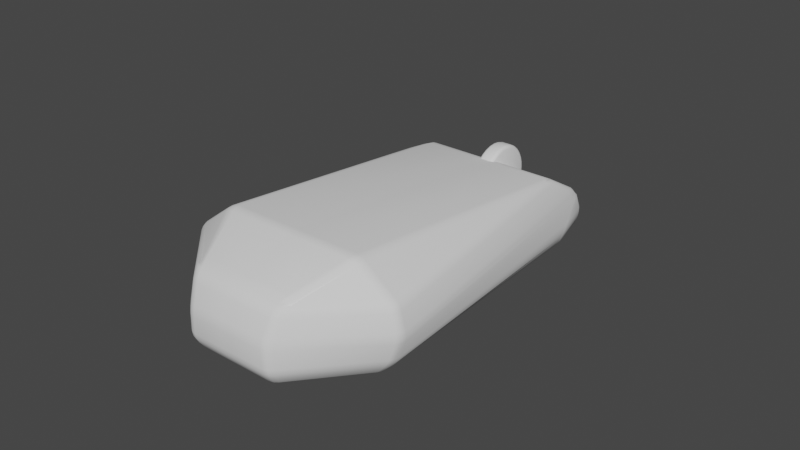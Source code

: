 # Source: Mouse.blend  (saved by Blender 2.90.8; exported with 4.5.12 LTS)
import bpy
from mathutils import Matrix  # noqa: F401  (used for matrix-valued properties, if any)

bpy.ops.wm.read_factory_settings(use_empty=True)
scene = bpy.context.scene
scene.name = 'Scene'

# ---- collections
col_collection = bpy.data.collections.new('Collection'); scene.collection.children.link(col_collection)

# ---- world
world_world = bpy.data.worlds.new('World'); scene.world = world_world
world_world.use_nodes = True; world_world.node_tree.nodes.clear()
_N = world_world.node_tree.nodes; _L = world_world.node_tree.links
n0 = _N.new('ShaderNodeOutputWorld'); n0.name = 'World Output'; n0.location = (300, 300)
n1 = _N.new('ShaderNodeBackground'); n1.name = 'Background'; n1.location = (10, 300)
n1.inputs[0].default_value = (0.05088, 0.05088, 0.05088, 1.0)
_L.new(n1.outputs[0], n0.inputs[0])
n0.is_active_output = True
world_world.color = (0.05088, 0.05088, 0.05088)
world_world.use_sun_shadow = False
world_world.sun_shadow_jitter_overblur = 0.0

# ---- meshes
me_cube_003 = bpy.data.meshes.new('Cube.003')
me_cube_003.from_pydata([(-0.02442, 0.05836, 0.001601), (-0.02237, 0.05803, -5.562e-06), (-0.02244, 0.06067, 0.001432), (-0.02365, 0.05825, 0.0004651), (-0.02336, 0.05916, 0.0006107), (-0.02247, 0.05951, 0.0004155), (-0.02365, 0.05969, 0.001386), (0.02521, 0.04547, -5.562e-06), (0.02568, 0.04215, -5.562e-06), (0.02776, 0.04265, 0.001597), (0.02731, 0.04609, 0.001569), (0.02552, 0.04372, -5.562e-06), (0.02682, 0.044, 0.0004544), (0.02697, 0.04241, 0.0004639), (0.0276, 0.04438, 0.001564), (0.02649, 0.04583, 0.0004557), (0.02432, -0.04216, 0.03043), (0.02374, -0.04527, 0.03005), (0.02061, -0.04536, 0.03102), (0.02134, -0.04216, 0.03144), (0.02415, -0.04375, 0.03039), (0.02269, -0.04378, 0.0311), (0.02223, -0.0454, 0.03071), (0.02098, -0.04378, 0.03139), (0.0229, -0.04214, 0.03114), (0.02853, -0.04215, -5.562e-06), (0.02669, -0.04547, -5.562e-06), (0.0303, -0.04522, 0.001358), (0.0313, -0.04215, 0.001225), (0.02801, -0.04357, -5.562e-06), (0.02963, -0.04376, 0.000356), (0.02861, -0.04544, 0.0003938), (0.03094, -0.04374, 0.001164), (0.03003, -0.04215, 0.0003549), (0.02442, 0.05836, 0.001601), (0.02244, 0.06067, 0.001432), (0.02237, 0.05803, -5.562e-06), (0.02365, 0.05969, 0.001386), (0.02336, 0.05916, 0.0006107), (0.02247, 0.05951, 0.0004155), (0.02365, 0.05825, 0.0004651), (-0.02521, 0.04547, -5.562e-06), (-0.02731, 0.04609, 0.001569), (-0.02776, 0.04265, 0.001597), (-0.02568, 0.04215, -5.562e-06), (-0.02649, 0.04583, 0.0004557), (-0.02682, 0.044, 0.0004544), (-0.0276, 0.04438, 0.001564), (-0.02697, 0.04241, 0.0004639), (-0.02552, 0.04372, -5.562e-06), (-0.02374, -0.04527, 0.03005), (-0.02432, -0.04216, 0.03043), (-0.02134, -0.04216, 0.03144), (-0.02061, -0.04536, 0.03102), (-0.02415, -0.04375, 0.03039), (-0.02269, -0.04378, 0.0311), (-0.0229, -0.04214, 0.03114), (-0.02098, -0.04378, 0.03139), (-0.02223, -0.0454, 0.03071), (-0.02669, -0.04547, -5.562e-06), (-0.02853, -0.04215, -5.562e-06), (-0.0313, -0.04215, 0.001225), (-0.0303, -0.04522, 0.001358), (-0.02801, -0.04357, -5.562e-06), (-0.02963, -0.04376, 0.000356), (-0.03003, -0.04215, 0.0003549), (-0.03094, -0.04374, 0.001164), (-0.02861, -0.04544, 0.0003938), (0.0283, 0.04336, 0.003457), (0.02807, 0.04515, 0.00662), (0.02709, 0.05113, 0.006708), (0.02776, 0.0468, 0.003483), (0.02839, 0.04427, 0.005045), (0.02811, 0.04633, 0.005062), (0.02768, 0.04815, 0.006686), (0.02756, 0.04899, 0.005079), (0.02809, 0.04509, 0.003452), (0.03359, -0.04215, 0.003823), (0.03241, -0.04522, 0.003691), (0.03429, -0.04511, 0.006658), (0.03526, -0.04216, 0.006622), (0.03315, -0.04374, 0.003623), (0.03425, -0.04373, 0.005112), (0.03343, -0.04524, 0.005125), (0.035, -0.04371, 0.006562), (0.03454, -0.04215, 0.005153), (-0.03241, -0.04522, 0.003691), (-0.03359, -0.04215, 0.003823), (-0.03526, -0.04216, 0.006622), (-0.03429, -0.04511, 0.006658), (-0.03315, -0.04374, 0.003623), (-0.03425, -0.04373, 0.005112), (-0.03454, -0.04215, 0.005153), (-0.035, -0.04371, 0.006562), (-0.03343, -0.04524, 0.005125), (-0.02776, 0.0468, 0.003483), (-0.02709, 0.05113, 0.006708), (-0.02807, 0.04515, 0.00662), (-0.0283, 0.04336, 0.003457), (-0.02756, 0.04899, 0.005079), (-0.02811, 0.04633, 0.005062), (-0.02768, 0.04815, 0.006686), (-0.02839, 0.04427, 0.005045), (-0.02809, 0.04509, 0.003452), (0.036, -0.04503, 0.01185), (0.03617, -0.04501, 0.01509), (0.03715, -0.04217, 0.01507), (0.037, -0.04216, 0.01189), (0.03619, -0.04512, 0.01346), (0.03705, -0.04369, 0.01346), (0.03693, -0.04368, 0.01515), (0.03727, -0.04214, 0.01347), (0.03676, -0.04369, 0.01178), (-0.036, -0.04503, 0.01185), (-0.037, -0.04216, 0.01189), (-0.03715, -0.04217, 0.01507), (-0.03617, -0.04501, 0.01509), (-0.03676, -0.04369, 0.01178), (-0.03705, -0.04369, 0.01346), (-0.03727, -0.04214, 0.01347), (-0.03693, -0.04368, 0.01515), (-0.03619, -0.04512, 0.01346), (-0.02511, 0.05754, 0.01103), (-0.02304, 0.05888, 0.01196), (-0.02297, 0.05675, 0.01431), (-0.02492, 0.05248, 0.01503), (-0.02585, 0.05286, 0.01185), (-0.02433, 0.05852, 0.01163), (-0.02456, 0.05669, 0.01312), (-0.023, 0.05797, 0.01327), (-0.02417, 0.05477, 0.01495), (-0.02541, 0.05267, 0.01345), (-0.02555, 0.05521, 0.01146), (0.02511, 0.05754, 0.01103), (0.02585, 0.05286, 0.01185), (0.02492, 0.05248, 0.01503), (0.02297, 0.05675, 0.01431), (0.02304, 0.05888, 0.01196), (0.02555, 0.05521, 0.01146), (0.02456, 0.05669, 0.01312), (0.02541, 0.05267, 0.01345), (0.02417, 0.05477, 0.01495), (0.023, 0.05797, 0.01327), (0.02433, 0.05852, 0.01163), (0.03408, -0.04216, 0.023), (0.03581, -0.04217, 0.02038), (0.03487, -0.04502, 0.02036), (0.03265, -0.04524, 0.0232), (0.03513, -0.04214, 0.02182), (0.03485, -0.04373, 0.02187), (0.03561, -0.04368, 0.02044), (0.03389, -0.04525, 0.02187), (0.03349, -0.04375, 0.02326), (-0.03265, -0.04524, 0.0232), (-0.03487, -0.04502, 0.02036), (-0.03581, -0.04217, 0.02038), (-0.03408, -0.04216, 0.023), (-0.03389, -0.04525, 0.02187), (-0.03485, -0.04373, 0.02187), (-0.03561, -0.04368, 0.02044), (-0.03513, -0.04214, 0.02182), (-0.03349, -0.04375, 0.02326), (-0.02194, 0.04216, 0.02217), (-0.0248, 0.02544, 0.023), (-0.02423, 0.04341, 0.02043), (-0.02206, 0.04524, 0.02114), (-0.02344, 0.03382, 0.02279), (-0.02342, 0.04059, 0.02188), (-0.02467, 0.03444, 0.02183), (-0.02336, 0.04447, 0.02107), (-0.022, 0.04375, 0.0218), (0.02423, 0.04341, 0.02043), (0.0248, 0.02544, 0.023), (0.02194, 0.04216, 0.02217), (0.02206, 0.04524, 0.02114), (0.02467, 0.03444, 0.02183), (0.02342, 0.04059, 0.02188), (0.02344, 0.03382, 0.02279), (0.022, 0.04375, 0.0218), (0.02336, 0.04447, 0.02107), (0.01589, -0.06442, 0.02036), (0.013, -0.06565, 0.02044), (0.01358, -0.06375, 0.023), (0.01714, -0.06151, 0.0234), (0.01455, -0.06527, 0.02047), (0.01493, -0.0643, 0.02191), (0.01329, -0.06486, 0.02183), (0.01543, -0.06278, 0.02336), (0.0166, -0.06305, 0.02193), (0.01482, -0.06004, 0.02526), (0.01657, -0.06098, 0.0232), (0.01385, -0.06291, 0.02364), (0.01591, -0.0607, 0.0245), (0.01538, -0.06147, 0.0243), (0.01541, -0.06217, 0.02364), (0.01433, -0.06152, 0.02453), (-0.01385, -0.06291, 0.02364), (-0.01657, -0.06098, 0.0232), (-0.01482, -0.06004, 0.02526), (-0.01541, -0.06217, 0.02364), (-0.01538, -0.06147, 0.0243), (-0.01591, -0.0607, 0.0245), (-0.01433, -0.06152, 0.02453), (0.01149, -0.06562, 0.001347), (0.01431, -0.0643, 0.001356), (0.012, -0.063, -5.562e-06), (0.01298, -0.06513, 0.001206), (0.01268, -0.06448, 0.0005377), (0.01327, -0.06375, 0.0003932), (0.01175, -0.06445, 0.0003907), (-0.012, -0.063, -5.562e-06), (-0.01431, -0.0643, 0.001356), (-0.01149, -0.06562, 0.001347), (-0.01327, -0.06375, 0.0003932), (-0.01268, -0.06448, 0.0005377), (-0.01298, -0.06513, 0.001206), (-0.01175, -0.06445, 0.0003907), (-0.01714, -0.06151, 0.0234), (-0.01358, -0.06375, 0.023), (-0.013, -0.06565, 0.02044), (-0.01589, -0.06442, 0.02036), (-0.01543, -0.06278, 0.02336), (-0.01493, -0.0643, 0.02191), (-0.01329, -0.06486, 0.02183), (-0.01455, -0.06527, 0.02047), (-0.0166, -0.06305, 0.02193), (0.01531, -0.06698, 0.006712), (0.01504, -0.06596, 0.003693), (0.01223, -0.06729, 0.003702), (0.01258, -0.06825, 0.006714), (0.01534, -0.06661, 0.005141), (0.01402, -0.06758, 0.005125), (0.01372, -0.0668, 0.003551), (0.01241, -0.06797, 0.005145), (0.01407, -0.06788, 0.006722), (-0.01504, -0.06596, 0.003693), (-0.01531, -0.06698, 0.006712), (-0.01258, -0.06825, 0.006714), (-0.01223, -0.06729, 0.003702), (-0.01534, -0.06661, 0.005141), (-0.01402, -0.06758, 0.005125), (-0.01407, -0.06788, 0.006722), (-0.01241, -0.06797, 0.005145), (-0.01372, -0.0668, 0.003551), (0.01222, -0.06825, 0.0118), (0.0123, -0.06767, 0.01501), (0.01521, -0.06639, 0.01509), (0.01505, -0.06707, 0.0118), (0.01226, -0.06808, 0.01343), (0.01375, -0.06771, 0.01345), (0.01386, -0.06726, 0.01513), (0.01516, -0.06676, 0.01345), (0.01374, -0.06791, 0.01181), (-0.01505, -0.06707, 0.0118), (-0.01521, -0.06639, 0.01509), (-0.0123, -0.06767, 0.01501), (-0.01222, -0.06825, 0.0118), (-0.01516, -0.06676, 0.01345), (-0.01375, -0.06771, 0.01345), (-0.01386, -0.06726, 0.01513), (-0.01226, -0.06808, 0.01343), (-0.01374, -0.06791, 0.01181), (-0.001636, 0.06711, 0.006102), (-0.0016, 0.0683, 0.003402), (0.0016, 0.0683, 0.003402), (0.001636, 0.06711, 0.006102), (-0.001697, 0.06799, 0.004877), (1.707e-10, 0.06818, 0.004888), (-1.285e-10, 0.06848, 0.003385), (0.001697, 0.06799, 0.004877), (0.0, 0.06718, 0.006193), (0.02498, 0.05958, 0.006708), (0.02292, 0.06186, 0.006571), (0.02269, 0.06176, 0.00362), (0.02472, 0.05942, 0.003452), (0.02419, 0.06095, 0.006739), (0.02412, 0.06121, 0.005069), (0.02289, 0.06211, 0.005079), (0.02392, 0.06079, 0.003393), (0.02496, 0.05953, 0.00507), (-0.02498, 0.05958, 0.006708), (-0.02472, 0.05942, 0.003452), (-0.02269, 0.06176, 0.00362), (-0.02292, 0.06186, 0.006571), (-0.02496, 0.05953, 0.00507), (-0.02412, 0.06121, 0.005069), (-0.02392, 0.06079, 0.003393), (-0.02289, 0.06211, 0.005079), (-0.02419, 0.06095, 0.006739), (-0.00155, 0.06798, 0.001648), (0.0, 0.06664, -5.562e-06), (0.00155, 0.06798, 0.001648), (-0.0008876, 0.06761, 0.0004787), (2.722e-10, 0.06792, 0.0006884), (0.0008876, 0.06761, 0.0004787), (3.492e-10, 0.06823, 0.001625), (-0.00166, 0.05675, 0.01431), (-0.00166, 0.05948, 0.01243), (0.00166, 0.05948, 0.01243), (0.00166, 0.05675, 0.01431), (-0.00166, 0.05814, 0.01341), (-4.868e-11, 0.05814, 0.01341), (-5.821e-11, 0.05948, 0.01243), (0.00166, 0.05814, 0.01341), (0.0, 0.05675, 0.01431), (-0.0121, 0.065, 0.003481), (-0.01195, 0.06446, 0.006307), (-0.01212, 0.06505, 0.00496), (0.0121, 0.065, 0.003481), (0.01195, 0.06446, 0.006307), (0.01212, 0.06505, 0.00496), (0.01237, 0.05927, 0.01221), (0.01237, 0.05675, 0.01431), (0.01237, 0.05808, 0.01334), (-0.02296, 0.06028, 0.009368), (-0.02504, 0.0587, 0.008563), (-0.02426, 0.05977, 0.009086), (0.02504, 0.0587, 0.008563), (0.02296, 0.06028, 0.009368), (0.02426, 0.05977, 0.009086), (-0.01237, 0.05927, 0.01221), (-0.01237, 0.05675, 0.01431), (-0.01237, 0.05808, 0.01334), (0.00166, -0.04536, 0.03102), (-0.00166, -0.04536, 0.03102), (-0.00166, -0.04216, 0.03144), (0.00166, -0.04216, 0.03144), (0.0, -0.04536, 0.03102), (2.86e-11, -0.04378, 0.03139), (-0.00166, -0.04378, 0.03139), (5.821e-11, -0.04216, 0.03144), (0.00166, -0.04378, 0.03139), (-0.00166, -0.04215, -5.562e-06), (-0.00166, -0.04547, -5.562e-06), (0.00166, -0.04547, -5.562e-06), (0.00166, -0.04215, -5.562e-06), (-0.00166, -0.04381, -5.562e-06), (0.0, -0.04381, -5.562e-06), (-5.821e-11, -0.04547, -5.562e-06), (0.00166, -0.04381, -5.562e-06), (5.821e-11, -0.04215, -5.562e-06), (0.00166, 0.04215, -5.562e-06), (0.0, 0.04547, -5.562e-06), (-0.00166, 0.04215, -5.562e-06), (0.001156, 0.04452, -5.562e-06), (-1.117e-12, 0.04547, -5.562e-06), (-0.001156, 0.04452, -5.562e-06), (-5.821e-11, 0.04215, -5.562e-06), (0.00166, 0.04524, 0.02114), (0.00166, 0.04216, 0.02217), (-0.00166, 0.04216, 0.02217), (-0.00166, 0.04524, 0.02114), (0.00166, 0.04375, 0.0218), (-8.28e-11, 0.04375, 0.0218), (-5.821e-11, 0.04216, 0.02217), (-0.00166, 0.04375, 0.0218), (1.164e-10, 0.04524, 0.02114), (0.0, -0.06291, 0.02364), (-0.00166, -0.06004, 0.02526), (0.00166, -0.06004, 0.02526), (-0.0008298, -0.06152, 0.02453), (2.18e-11, -0.06116, 0.02473), (0.0, -0.06004, 0.02526), (0.0008298, -0.06152, 0.02453), (-0.00166, -0.06562, 0.001347), (0.00166, -0.06562, 0.001347), (0.00166, -0.063, -5.562e-06), (-0.00166, -0.063, -5.562e-06), (5.821e-11, -0.06562, 0.001347), (-6.609e-12, -0.06445, 0.0003907), (0.00166, -0.06445, 0.0003907), (5.821e-11, -0.063, -5.562e-06), (-0.00166, -0.06445, 0.0003907), (-0.00166, -0.06729, 0.003702), (-0.00166, -0.06825, 0.006714), (0.00166, -0.06825, 0.006714), (0.00166, -0.06729, 0.003702), (-0.00166, -0.06797, 0.005145), (-4.705e-11, -0.06797, 0.005145), (0.0, -0.06825, 0.006714), (0.00166, -0.06797, 0.005145), (-5.821e-11, -0.06729, 0.003702), (-0.00166, -0.06825, 0.0118), (-0.00166, -0.06767, 0.01501), (0.00166, -0.06767, 0.01501), (0.00166, -0.06825, 0.0118), (-0.00166, -0.06808, 0.01343), (-1.771e-11, -0.06808, 0.01343), (0.0, -0.06767, 0.01501), (0.00166, -0.06808, 0.01343), (-5.821e-11, -0.06825, 0.0118), (-0.00166, -0.06565, 0.02044), (0.0, -0.06375, 0.023), (0.00166, -0.06565, 0.02044), (-0.0008298, -0.06486, 0.02183), (4.104e-11, -0.06509, 0.0215), (0.0008298, -0.06486, 0.02183), (-1.164e-10, -0.06565, 0.02044)], [], [(335, 341, 8, 25), (122, 315, 280, 96), (153, 217, 197, 50), (16, 144, 172), (104, 247, 226, 79), (89, 236, 253, 113), (134, 107, 80, 69), (133, 70, 271, 317), (146, 180, 246, 105), (114, 126, 97, 88), (116, 254, 220, 154), (52, 325, 350, 162), (326, 19, 173, 349), (17, 190, 183, 147), (391, 219, 255, 383), (244, 385, 375, 229), (228, 376, 365, 203), (78, 227, 204, 27), (155, 164, 125, 115), (62, 211, 235, 86), (124, 165, 351, 296, 321), (53, 198, 358, 324), (26, 205, 366, 334), (191, 357, 392, 182), (171, 145, 106, 135), (263, 289, 2, 282, 305), (323, 359, 189, 18), (272, 309, 265, 298, 311, 137, 318), (60, 44, 343, 332), (68, 77, 28, 9), (41, 1, 290, 36, 7, 342), (10, 34, 274, 71), (333, 367, 210, 59), (273, 35, 291, 264, 308), (51, 163, 156), (181, 393, 384, 245), (357, 196, 218, 392), (382, 256, 237, 374), (373, 238, 212, 364), (87, 98, 43, 61), (136, 312, 299, 348, 174), (262, 306, 283, 314, 123, 320, 297), (0, 6, 4, 3), (1, 3, 4, 5), (2, 5, 4, 6), (7, 15, 12, 11), (8, 11, 12, 13), (9, 13, 12, 14), (10, 14, 12, 15), (16, 24, 21, 20), (17, 20, 21, 22), (18, 22, 21, 23), (19, 23, 21, 24), (25, 33, 30, 29), (26, 29, 30, 31), (27, 31, 30, 32), (28, 32, 30, 33), (34, 40, 38, 37), (35, 37, 38, 39), (36, 39, 38, 40), (41, 49, 46, 45), (42, 45, 46, 47), (43, 47, 46, 48), (44, 48, 46, 49), (50, 58, 55, 54), (51, 54, 55, 56), (52, 56, 55, 57), (53, 57, 55, 58), (59, 67, 64, 63), (60, 63, 64, 65), (61, 65, 64, 66), (62, 66, 64, 67), (68, 76, 73, 72), (69, 72, 73, 74), (70, 74, 73, 75), (71, 75, 73, 76), (77, 85, 82, 81), (78, 81, 82, 83), (79, 83, 82, 84), (80, 84, 82, 85), (86, 94, 91, 90), (87, 90, 91, 92), (88, 92, 91, 93), (89, 93, 91, 94), (95, 103, 100, 99), (96, 99, 100, 101), (97, 101, 100, 102), (98, 102, 100, 103), (104, 112, 109, 108), (105, 108, 109, 110), (106, 110, 109, 111), (107, 111, 109, 112), (113, 121, 118, 117), (114, 117, 118, 119), (115, 119, 118, 120), (116, 120, 118, 121), (122, 132, 128, 127), (123, 127, 128, 129), (124, 129, 128, 130), (125, 130, 128, 131), (126, 131, 128, 132), (133, 143, 139, 138), (134, 138, 139, 140), (135, 140, 139, 141), (136, 141, 139, 142), (137, 142, 139, 143), (144, 152, 149, 148), (145, 148, 149, 150), (146, 150, 149, 151), (147, 151, 149, 152), (153, 161, 158, 157), (154, 157, 158, 159), (155, 159, 158, 160), (156, 160, 158, 161), (162, 170, 167, 166), (163, 166, 167, 168), (164, 168, 167, 169), (165, 169, 167, 170), (171, 179, 176, 175), (172, 175, 176, 177), (173, 177, 176, 178), (174, 178, 176, 179), (180, 188, 185, 184), (181, 184, 185, 186), (182, 186, 185, 187), (183, 187, 185, 188), (189, 195, 193, 192), (190, 192, 193, 194), (191, 194, 193, 195), (196, 202, 200, 199), (197, 199, 200, 201), (198, 201, 200, 202), (203, 209, 207, 206), (204, 206, 207, 208), (205, 208, 207, 209), (210, 216, 214, 213), (211, 213, 214, 215), (212, 215, 214, 216), (217, 225, 222, 221), (218, 221, 222, 223), (219, 223, 222, 224), (220, 224, 222, 225), (226, 234, 231, 230), (227, 230, 231, 232), (228, 232, 231, 233), (229, 233, 231, 234), (235, 243, 240, 239), (236, 239, 240, 241), (237, 241, 240, 242), (238, 242, 240, 243), (244, 252, 249, 248), (245, 248, 249, 250), (246, 250, 249, 251), (247, 251, 249, 252), (253, 261, 258, 257), (254, 257, 258, 259), (255, 259, 258, 260), (256, 260, 258, 261), (262, 270, 267, 266), (263, 266, 267, 268), (264, 268, 267, 269), (265, 269, 267, 270), (271, 279, 276, 275), (272, 275, 276, 277), (273, 277, 276, 278), (274, 278, 276, 279), (280, 288, 285, 284), (281, 284, 285, 286), (282, 286, 285, 287), (283, 287, 285, 288), (289, 295, 293, 292), (290, 292, 293, 294), (291, 294, 293, 295), (296, 304, 301, 300), (297, 300, 301, 302), (298, 302, 301, 303), (299, 303, 301, 304), (323, 331, 328, 327), (324, 327, 328, 329), (325, 329, 328, 330), (326, 330, 328, 331), (332, 340, 337, 336), (333, 336, 337, 338), (334, 338, 337, 339), (335, 339, 337, 340), (341, 347, 345, 344), (342, 344, 345, 346), (343, 346, 345, 347), (348, 356, 353, 352), (349, 352, 353, 354), (350, 354, 353, 355), (351, 355, 353, 356), (357, 363, 361, 360), (358, 360, 361, 362), (359, 362, 361, 363), (364, 372, 369, 368), (365, 368, 369, 370), (366, 370, 369, 371), (367, 371, 369, 372), (373, 381, 378, 377), (374, 377, 378, 379), (375, 379, 378, 380), (376, 380, 378, 381), (382, 390, 387, 386), (383, 386, 387, 388), (384, 388, 387, 389), (385, 389, 387, 390), (391, 397, 395, 394), (392, 394, 395, 396), (393, 396, 395, 397), (10, 15, 40, 34), (15, 7, 36, 40), (71, 76, 14, 10), (76, 68, 9, 14), (8, 13, 33, 25), (13, 9, 28, 33), (147, 152, 20, 17), (152, 144, 16, 20), (326, 331, 23, 19), (331, 323, 18, 23), (332, 336, 63, 60), (336, 333, 59, 63), (156, 161, 54, 51), (161, 153, 50, 54), (0, 3, 45, 42), (3, 1, 41, 45), (60, 65, 48, 44), (65, 61, 43, 48), (162, 166, 56, 52), (166, 163, 51, 56), (341, 344, 11, 8), (344, 342, 7, 11), (133, 138, 74, 70), (138, 134, 69, 74), (27, 32, 81, 78), (32, 28, 77, 81), (61, 66, 90, 87), (66, 62, 86, 90), (42, 47, 103, 95), (47, 43, 98, 103), (274, 279, 75, 71), (279, 271, 70, 75), (87, 92, 102, 98), (92, 88, 97, 102), (78, 83, 230, 227), (83, 79, 226, 230), (68, 72, 85, 77), (72, 69, 80, 85), (79, 84, 112, 104), (84, 80, 107, 112), (88, 93, 117, 114), (93, 89, 113, 117), (96, 101, 132, 122), (101, 97, 126, 132), (174, 179, 141, 136), (179, 171, 135, 141), (134, 140, 111, 107), (140, 135, 106, 111), (189, 192, 22, 18), (192, 190, 17, 22), (114, 119, 131, 126), (119, 115, 125, 131), (105, 110, 150, 146), (110, 106, 145, 150), (115, 120, 159, 155), (120, 116, 154, 159), (124, 130, 169, 165), (130, 125, 164, 169), (19, 24, 177, 173), (24, 16, 172, 177), (348, 352, 178, 174), (352, 349, 173, 178), (155, 160, 168, 164), (160, 156, 163, 168), (146, 151, 188, 180), (151, 147, 183, 188), (171, 175, 148, 145), (175, 172, 144, 148), (182, 187, 194, 191), (187, 183, 190, 194), (359, 363, 195, 189), (363, 357, 191, 195), (367, 372, 216, 210), (372, 364, 212, 216), (217, 221, 199, 197), (221, 218, 196, 199), (203, 206, 232, 228), (206, 204, 227, 232), (211, 215, 243, 235), (215, 212, 238, 243), (373, 377, 242, 238), (377, 374, 237, 242), (229, 234, 252, 244), (234, 226, 247, 252), (236, 241, 261, 253), (241, 237, 256, 261), (382, 386, 260, 256), (386, 383, 255, 260), (245, 250, 184, 181), (250, 246, 180, 184), (254, 259, 224, 220), (259, 255, 219, 224), (391, 394, 223, 219), (394, 392, 218, 223), (246, 251, 108, 105), (251, 247, 104, 108), (89, 94, 239, 236), (94, 86, 235, 239), (210, 213, 67, 59), (213, 211, 62, 67), (116, 121, 257, 254), (121, 113, 253, 257), (197, 201, 58, 50), (201, 198, 53, 58), (204, 208, 31, 27), (208, 205, 26, 31), (153, 157, 225, 217), (157, 154, 220, 225), (305, 307, 266, 263), (307, 306, 262, 266), (308, 310, 277, 273), (310, 309, 272, 277), (311, 313, 142, 137), (313, 312, 136, 142), (95, 99, 284, 281), (99, 96, 280, 284), (314, 316, 127, 123), (316, 315, 122, 127), (317, 319, 143, 133), (319, 318, 137, 143), (1, 5, 292, 290), (5, 2, 289, 292), (290, 294, 39, 36), (294, 291, 35, 39), (34, 37, 278, 274), (37, 35, 273, 278), (263, 268, 295, 289), (268, 264, 291, 295), (2, 6, 286, 282), (6, 0, 281, 286), (320, 322, 300, 297), (322, 321, 296, 300), (282, 287, 307, 305), (287, 283, 306, 307), (264, 269, 310, 308), (269, 265, 309, 310), (298, 303, 313, 311), (303, 299, 312, 313), (283, 288, 316, 314), (288, 280, 315, 316), (271, 275, 319, 317), (275, 272, 318, 319), (123, 129, 322, 320), (129, 124, 321, 322), (52, 57, 329, 325), (57, 53, 324, 329), (25, 29, 339, 335), (29, 26, 334, 339), (44, 49, 346, 343), (49, 41, 342, 346), (165, 170, 355, 351), (170, 162, 350, 355), (198, 202, 360, 358), (202, 196, 357, 360), (205, 209, 370, 366), (209, 203, 365, 370), (228, 233, 380, 376), (233, 229, 375, 380), (244, 248, 389, 385), (248, 245, 384, 389), (181, 186, 396, 393), (186, 182, 392, 396), (349, 354, 330, 326), (354, 350, 325, 330), (333, 338, 371, 367), (338, 334, 366, 371), (323, 327, 362, 359), (327, 324, 358, 362), (383, 388, 397, 391), (388, 384, 393, 397), (374, 379, 390, 382), (379, 375, 385, 390), (364, 368, 381, 373), (368, 365, 376, 381), (335, 340, 347, 341), (340, 332, 343, 347), (265, 270, 302, 298), (270, 262, 297, 302), (351, 356, 304, 296), (356, 348, 299, 304), (0, 42, 95, 281)])
me_cube_003.polygons.foreach_set('use_smooth', [True] * 391)
_uv = me_cube_003.uv_layers.new(name='UVMap')
_uv.uv.foreach_set('vector', [0.7569, 0.5047, 0.7575, 0.7453, 0.8675, 0.7453, 0.8681, 0.5047, 0.4555, 0.7613, 0.4739, 0.7797, 0.4877, 0.7934, 0.4877, 0.7613, 0.402, 0.5, 0.3923, 0.5, 0.3888, 0.5, 0.379, 0.5, 0.3789, 0.2453, 0.403, 0.2453, 0.403, 0.05242, 0.4495, 0.25, 0.4498, 0.25, 0.4877, 0.25, 0.488, 0.25, 0.488, 0.5, 0.4877, 0.5, 0.4498, 0.5, 0.4495, 0.5, 0.4494, 0.007255, 0.4492, 0.2458, 0.4883, 0.2456, 0.4884, 0.007278, 0.4555, 0.9443, 0.4877, 0.9764, 0.4877, 0.9443, 0.4739, 0.9443, 0.4122, 0.25, 0.4122, 0.25, 0.4315, 0.25, 0.4315, 0.25, 0.4492, 0.5042, 0.4494, 0.7427, 0.4884, 0.7427, 0.4883, 0.5044, 0.4315, 0.5, 0.4315, 0.5, 0.4122, 0.5, 0.4122, 0.5, 0.3672, 0.5054, 0.2613, 0.5064, 0.404, 0.8598, 0.405, 0.7535, 0.2446, 0.5077, 0.1386, 0.5088, 0.4016, 0.9824, 0.4027, 0.8761, 0.379, 0.25, 0.3888, 0.25, 0.3923, 0.25, 0.402, 0.25, 0.4119, 0.3893, 0.4119, 0.4857, 0.4318, 0.4852, 0.4318, 0.3897, 0.4498, 0.2649, 0.4498, 0.3601, 0.4877, 0.3604, 0.4877, 0.2646, 0.5334, 0.2654, 0.5334, 0.36, 0.5916, 0.3594, 0.5916, 0.2659, 0.5337, 0.25, 0.5336, 0.25, 0.5914, 0.25, 0.5913, 0.25, 0.4121, 0.5045, 0.412, 0.7422, 0.4318, 0.7425, 0.4316, 0.5042, 0.5913, 0.5, 0.5914, 0.5, 0.5336, 0.5, 0.5337, 0.5, 0.4344, 0.7568, 0.4094, 0.7582, 0.4094, 0.8637, 0.4344, 0.84, 0.4344, 0.7982, 0.3649, 0.5, 0.3626, 0.5, 0.2621, 0.5, 0.2598, 0.5, 0.8656, 0.5, 0.8596, 0.5, 0.764, 0.5, 0.7583, 0.5, 0.3868, 0.2637, 0.3868, 0.375, 0.3944, 0.375, 0.3944, 0.2639, 0.412, 0.007773, 0.4121, 0.2455, 0.4316, 0.2458, 0.4318, 0.007541, 0.5776, 0.8321, 0.6644, 0.7887, 0.5944, 0.7694, 0.539, 0.7971, 0.5586, 0.8145, 0.2402, 0.5, 0.2379, 0.5, 0.1374, 0.5, 0.1351, 0.5, 0.4894, 0.9327, 0.4907, 0.9029, 0.4919, 0.8756, 0.4455, 0.8534, 0.4469, 0.8929, 0.4481, 0.9318, 0.4678, 0.9322, 0.6319, 0.5047, 0.6325, 0.7453, 0.7425, 0.7453, 0.7431, 0.5047, 0.5393, 0.004927, 0.5306, 0.2453, 0.5944, 0.2453, 0.5858, 0.004943, 0.6331, 0.75, 0.6339, 0.75, 0.75, 0.75, 0.8661, 0.75, 0.8669, 0.75, 0.75, 0.75, 0.6059, 0.08565, 0.7435, 0.7131, 0.6124, 0.7786, 0.5521, 0.08903, 0.7417, 0.5, 0.736, 0.5, 0.6404, 0.5, 0.6344, 0.5, 0.6045, 0.8812, 0.762, 0.8024, 0.6743, 0.7919, 0.5837, 0.8372, 0.597, 0.8577, 0.3789, 0.5047, 0.403, 0.6976, 0.403, 0.5047, 0.4119, 0.2643, 0.4119, 0.3607, 0.4318, 0.3603, 0.4318, 0.2648, 0.3868, 0.375, 0.3868, 0.4863, 0.3944, 0.4861, 0.3944, 0.375, 0.4498, 0.3899, 0.4498, 0.4851, 0.4877, 0.4854, 0.4877, 0.3896, 0.5334, 0.39, 0.5334, 0.4846, 0.5916, 0.4841, 0.5916, 0.3906, 0.5306, 0.5047, 0.5393, 0.7451, 0.5858, 0.7451, 0.5944, 0.5047, 0.4344, 0.9369, 0.4344, 0.8955, 0.4344, 0.8537, 0.4094, 0.8801, 0.4094, 0.9856, 0.4919, 0.8663, 0.4907, 0.8378, 0.4894, 0.8067, 0.4678, 0.7857, 0.4481, 0.7663, 0.4469, 0.804, 0.4455, 0.8421, 0.5855, 0.7659, 0.5952, 0.7649, 0.6225, 0.7515, 0.625, 0.75, 0.6339, 0.75, 0.625, 0.75, 0.6225, 0.7515, 0.6315, 0.75, 0.5944, 0.7694, 0.6315, 0.75, 0.6225, 0.7515, 0.5952, 0.7649, 0.8669, 0.75, 0.875, 0.75, 0.8729, 0.75, 0.8669, 0.75, 0.8675, 0.7453, 0.8669, 0.75, 0.875, 0.75, 0.875, 0.746, 0.5858, 0.004943, 0.625, 0.003961, 0.6166, 0.0, 0.5869, 0.0, 0.6059, 0.08565, 0.5869, 0.0, 0.6295, 0.01364, 0.6589, 0.1016, 0.3789, 0.2453, 0.3756, 0.2451, 0.3751, 0.25, 0.3783, 0.25, 0.379, 0.25, 0.3783, 0.25, 0.375, 0.25, 0.375, 0.25, 0.1351, 0.5, 0.125, 0.5, 0.1266, 0.5, 0.1359, 0.5, 0.1386, 0.5088, 0.1359, 0.5, 0.1253, 0.5005, 0.1305, 0.5097, 0.8681, 0.5047, 0.875, 0.5048, 0.8724, 0.5, 0.8657, 0.5, 0.8656, 0.5, 0.8657, 0.5, 0.875, 0.5, 0.875, 0.5, 0.5913, 0.25, 0.625, 0.25, 0.625, 0.25, 0.6006, 0.25, 0.5944, 0.2453, 0.6006, 0.25, 0.625, 0.2498, 0.625, 0.2452, 0.7435, 0.7131, 0.8599, 0.7048, 0.8652, 0.7546, 0.7856, 0.7947, 0.762, 0.8024, 0.7856, 0.7947, 0.8652, 0.7546, 0.8685, 0.75, 0.8661, 0.75, 0.8685, 0.75, 0.8652, 0.7546, 0.875, 0.75, 0.6331, 0.75, 0.6331, 0.75, 0.6234, 0.75, 0.625, 0.75, 0.586, 0.7517, 0.625, 0.75, 0.6234, 0.75, 0.5869, 0.75, 0.5858, 0.7451, 0.5869, 0.75, 0.6234, 0.75, 0.625, 0.746, 0.6325, 0.7453, 0.625, 0.746, 0.6234, 0.75, 0.6331, 0.75, 0.379, 0.5, 0.375, 0.5, 0.3746, 0.5001, 0.3783, 0.5, 0.3789, 0.5047, 0.3783, 0.5, 0.3746, 0.5001, 0.3756, 0.5049, 0.3672, 0.5054, 0.3756, 0.5049, 0.3746, 0.5001, 0.3641, 0.5, 0.3649, 0.5, 0.3641, 0.5, 0.3746, 0.5001, 0.375, 0.5, 0.6344, 0.5, 0.625, 0.5, 0.6256, 0.5001, 0.6343, 0.5, 0.6319, 0.5047, 0.6343, 0.5, 0.6256, 0.5001, 0.625, 0.5048, 0.5944, 0.5047, 0.625, 0.5048, 0.6256, 0.5001, 0.6006, 0.5, 0.5913, 0.5, 0.6006, 0.5, 0.6256, 0.5001, 0.625, 0.5, 0.5393, 0.004927, 0.5402, 0.0, 0.5, 0.0, 0.5, 0.003967, 0.4884, 0.007278, 0.5, 0.003967, 0.4975, 0.0, 0.4876, 0.0, 0.4877, 0.9764, 0.4876, 0.9876, 0.5, 0.9973, 0.5, 0.9873, 0.5521, 0.08903, 0.5, 0.1903, 0.5, 0.0, 0.5402, 0.0, 0.5306, 0.2453, 0.5, 0.2453, 0.5016, 0.2499, 0.54, 0.25, 0.5337, 0.25, 0.54, 0.25, 0.5016, 0.2499, 0.5, 0.25, 0.488, 0.25, 0.5, 0.25, 0.5016, 0.2499, 0.4896, 0.25, 0.4883, 0.2456, 0.4896, 0.25, 0.5016, 0.2499, 0.5, 0.2453, 0.5337, 0.5, 0.5, 0.5, 0.5016, 0.5001, 0.54, 0.5, 0.5306, 0.5047, 0.54, 0.5, 0.5016, 0.5001, 0.5, 0.5047, 0.4883, 0.5044, 0.5, 0.5047, 0.5016, 0.5001, 0.4896, 0.5, 0.488, 0.5, 0.4896, 0.5, 0.5016, 0.5001, 0.5, 0.5, 0.5389, 0.7533, 0.5402, 0.75, 0.4994, 0.7507, 0.5, 0.7627, 0.4877, 0.7613, 0.5, 0.7627, 0.4994, 0.7507, 0.4876, 0.75, 0.4884, 0.7427, 0.4876, 0.75, 0.4994, 0.7507, 0.5, 0.746, 0.5393, 0.7451, 0.5, 0.746, 0.4994, 0.7507, 0.5402, 0.75, 0.4495, 0.25, 0.4509, 0.25, 0.4377, 0.2499, 0.4375, 0.25, 0.4315, 0.25, 0.4375, 0.25, 0.4377, 0.2499, 0.431, 0.25, 0.4316, 0.2458, 0.431, 0.25, 0.4377, 0.2499, 0.4375, 0.2458, 0.4492, 0.2458, 0.4375, 0.2458, 0.4377, 0.2499, 0.4509, 0.25, 0.4495, 0.5, 0.4375, 0.5, 0.4377, 0.5001, 0.4509, 0.5, 0.4492, 0.5042, 0.4509, 0.5, 0.4377, 0.5001, 0.4375, 0.5042, 0.4316, 0.5042, 0.4375, 0.5042, 0.4377, 0.5001, 0.431, 0.5, 0.4315, 0.5, 0.431, 0.5, 0.4377, 0.5001, 0.4375, 0.5, 0.4555, 0.7613, 0.4523, 0.75, 0.4382, 0.7494, 0.4497, 0.7622, 0.4481, 0.7663, 0.4497, 0.7622, 0.4382, 0.7494, 0.4375, 0.7566, 0.4344, 0.7568, 0.4375, 0.7566, 0.4382, 0.7494, 0.4306, 0.75, 0.4318, 0.7425, 0.4306, 0.75, 0.4382, 0.7494, 0.4375, 0.7365, 0.4494, 0.7427, 0.4375, 0.7365, 0.4382, 0.7494, 0.4523, 0.75, 0.4555, 0.9443, 0.4497, 0.9375, 0.4429, 0.9429, 0.4523, 0.9523, 0.4494, 0.007255, 0.4523, 0.0, 0.4375, 0.003535, 0.4375, 0.01348, 0.4318, 0.007541, 0.4375, 0.01348, 0.4354, 0.0, 0.4306, 0.0, 0.4344, 0.9369, 0.4306, 0.9514, 0.4375, 0.9368, 0.4375, 0.9309, 0.4481, 0.9318, 0.4375, 0.9309, 0.4375, 0.9375, 0.4497, 0.9375, 0.403, 0.2453, 0.4014, 0.25, 0.406, 0.2499, 0.4062, 0.2451, 0.4121, 0.2455, 0.4062, 0.2451, 0.406, 0.2499, 0.4116, 0.25, 0.4122, 0.25, 0.4116, 0.25, 0.406, 0.2499, 0.4062, 0.25, 0.402, 0.25, 0.4062, 0.25, 0.406, 0.2499, 0.4014, 0.25, 0.402, 0.5, 0.4014, 0.5, 0.406, 0.5001, 0.4062, 0.5, 0.4122, 0.5, 0.4062, 0.5, 0.406, 0.5001, 0.4116, 0.5, 0.4121, 0.5045, 0.4116, 0.5, 0.406, 0.5001, 0.4062, 0.5049, 0.403, 0.5047, 0.4062, 0.5049, 0.406, 0.5001, 0.4014, 0.5, 0.405, 0.7535, 0.4062, 0.7585, 0.406, 0.7457, 0.4027, 0.7216, 0.403, 0.6976, 0.4027, 0.7216, 0.406, 0.7457, 0.4062, 0.7234, 0.412, 0.7422, 0.4062, 0.7234, 0.406, 0.7457, 0.4082, 0.75, 0.4094, 0.7582, 0.4082, 0.75, 0.406, 0.7457, 0.4062, 0.7585, 0.412, 0.007773, 0.4082, 0.0, 0.4062, 0.008965, 0.4062, 0.02664, 0.403, 0.05242, 0.4062, 0.02664, 0.4051, 0.009064, 0.4027, 0.02841, 0.4016, 0.9824, 0.3743, 0.9432, 0.4062, 0.999, 0.4062, 0.9915, 0.4094, 0.9856, 0.4062, 0.9915, 0.4062, 1.0, 0.4082, 0.9962, 0.4122, 0.25, 0.4062, 0.25, 0.4053, 0.25, 0.4114, 0.25, 0.4119, 0.2643, 0.4114, 0.25, 0.4053, 0.25, 0.4062, 0.2633, 0.3944, 0.2639, 0.4063, 0.2633, 0.4053, 0.25, 0.3875, 0.25, 0.3923, 0.25, 0.3875, 0.25, 0.4053, 0.25, 0.4062, 0.25, 0.1374, 0.5, 0.1379, 0.5, 0.125, 0.5, 0.125, 0.5, 0.3888, 0.25, 0.375, 0.25, 0.3768, 0.25, 0.3832, 0.25, 0.3868, 0.2637, 0.3832, 0.25, 0.375, 0.2547, 0.375, 0.2629, 0.3868, 0.4863, 0.375, 0.4871, 0.374, 0.5, 0.3832, 0.5, 0.3888, 0.5, 0.3832, 0.5, 0.374, 0.5, 0.375, 0.5, 0.3626, 0.5, 0.375, 0.5, 0.374, 0.5, 0.3621, 0.5, 0.5916, 0.2659, 0.625, 0.2601, 0.6191, 0.25, 0.6002, 0.25, 0.5914, 0.25, 0.6002, 0.25, 0.625, 0.25, 0.625, 0.25, 0.8596, 0.5, 0.875, 0.5, 0.8741, 0.5, 0.8649, 0.5, 0.6404, 0.5, 0.6351, 0.5, 0.623, 0.4997, 0.625, 0.5, 0.5914, 0.5, 0.625, 0.5, 0.623, 0.4997, 0.6002, 0.5, 0.5916, 0.4841, 0.6002, 0.5, 0.623, 0.4997, 0.625, 0.4899, 0.3923, 0.5, 0.4062, 0.5, 0.4053, 0.5, 0.3875, 0.5, 0.3944, 0.4861, 0.3875, 0.5, 0.4053, 0.5, 0.4062, 0.4867, 0.4119, 0.4857, 0.4062, 0.4867, 0.4053, 0.5, 0.4114, 0.5, 0.4122, 0.5, 0.4114, 0.5, 0.4053, 0.5, 0.4062, 0.5, 0.4877, 0.25, 0.4875, 0.25, 0.5018, 0.2508, 0.5, 0.25, 0.5336, 0.25, 0.5, 0.25, 0.5018, 0.2508, 0.5422, 0.25, 0.5334, 0.2654, 0.5422, 0.25, 0.5018, 0.2508, 0.5, 0.2671, 0.4877, 0.2646, 0.5, 0.2671, 0.5018, 0.2508, 0.4875, 0.25, 0.5336, 0.5, 0.5422, 0.5, 0.5018, 0.4992, 0.5, 0.5, 0.4877, 0.5, 0.5, 0.5, 0.5018, 0.4992, 0.4875, 0.5, 0.4877, 0.4854, 0.4875, 0.5, 0.5018, 0.4992, 0.5, 0.4829, 0.5334, 0.4846, 0.5, 0.4829, 0.5018, 0.4992, 0.5422, 0.5, 0.4498, 0.2649, 0.4497, 0.25, 0.4374, 0.25, 0.4375, 0.2637, 0.4318, 0.2648, 0.4375, 0.2637, 0.4374, 0.25, 0.431, 0.25, 0.4315, 0.25, 0.431, 0.25, 0.4374, 0.25, 0.4375, 0.25, 0.4498, 0.25, 0.4375, 0.25, 0.4374, 0.25, 0.4497, 0.25, 0.4498, 0.5, 0.4497, 0.5, 0.4374, 0.5, 0.4375, 0.5, 0.4315, 0.5, 0.4375, 0.5, 0.4374, 0.5, 0.431, 0.5, 0.4318, 0.4852, 0.431, 0.5, 0.4374, 0.5, 0.4375, 0.4863, 0.4498, 0.4851, 0.4375, 0.4863, 0.4374, 0.5, 0.4497, 0.5, 0.4919, 0.8663, 0.4906, 0.8703, 0.5023, 0.8733, 0.5, 0.8704, 0.5776, 0.8321, 0.5, 0.8704, 0.5023, 0.8733, 0.5837, 0.8332, 0.5837, 0.8372, 0.5837, 0.8332, 0.5023, 0.8733, 0.5, 0.8796, 0.4919, 0.8756, 0.5, 0.8796, 0.5023, 0.8733, 0.4906, 0.8703, 0.4877, 0.9443, 0.5, 0.9472, 0.507, 0.9225, 0.4864, 0.9375, 0.4894, 0.9327, 0.4864, 0.9375, 0.507, 0.9225, 0.5, 0.9337, 0.6045, 0.8812, 0.5, 0.9337, 0.507, 0.9225, 0.6381, 0.8684, 0.6124, 0.7786, 0.6381, 0.8684, 0.507, 0.9225, 0.5, 0.7914, 0.4877, 0.7934, 0.4864, 0.7989, 0.5019, 0.8099, 0.5, 0.8028, 0.5395, 0.7873, 0.5, 0.8028, 0.5019, 0.8099, 0.546, 0.7895, 0.539, 0.7971, 0.546, 0.7895, 0.5019, 0.8099, 0.5, 0.8163, 0.4894, 0.8067, 0.5, 0.8163, 0.5019, 0.8099, 0.4864, 0.7989, 0.6644, 0.7887, 0.6711, 0.7895, 0.7394, 0.7553, 0.7445, 0.75, 0.75, 0.75, 0.7445, 0.75, 0.7394, 0.7553, 0.7555, 0.75, 0.6743, 0.7919, 0.7555, 0.75, 0.7394, 0.7553, 0.6711, 0.7895, 0.4344, 0.84, 0.4344, 0.8469, 0.4375, 0.8438, 0.4375, 0.8375, 0.4455, 0.8421, 0.4375, 0.8375, 0.4375, 0.8438, 0.4451, 0.8476, 0.4455, 0.8534, 0.4451, 0.8476, 0.4375, 0.8438, 0.4375, 0.85, 0.4344, 0.8537, 0.4375, 0.85, 0.4375, 0.8438, 0.4344, 0.8469, 0.2402, 0.5, 0.241, 0.5, 0.25, 0.5001, 0.25, 0.5, 0.2598, 0.5, 0.25, 0.5, 0.25, 0.5001, 0.259, 0.5, 0.2613, 0.5064, 0.259, 0.5, 0.25, 0.5001, 0.2529, 0.5071, 0.2446, 0.5077, 0.2529, 0.5071, 0.25, 0.5001, 0.241, 0.5, 0.7431, 0.5047, 0.75, 0.5047, 0.75, 0.5, 0.7431, 0.5, 0.7417, 0.5, 0.7431, 0.5, 0.75, 0.5, 0.75, 0.5, 0.7583, 0.5, 0.75, 0.5, 0.75, 0.5, 0.7569, 0.5, 0.7569, 0.5047, 0.7569, 0.5, 0.75, 0.5, 0.75, 0.5047, 0.7575, 0.7453, 0.75, 0.7453, 0.75, 0.75, 0.7553, 0.75, 0.75, 0.75, 0.7553, 0.75, 0.75, 0.75, 0.7447, 0.75, 0.7425, 0.7453, 0.7447, 0.75, 0.75, 0.75, 0.75, 0.7453, 0.4094, 0.8801, 0.4094, 0.8719, 0.4063, 0.8749, 0.4063, 0.8838, 0.4027, 0.8761, 0.4063, 0.8838, 0.4063, 0.8749, 0.4033, 0.8679, 0.404, 0.8598, 0.4033, 0.8679, 0.4063, 0.8749, 0.4063, 0.8662, 0.4094, 0.8637, 0.4063, 0.8662, 0.4063, 0.8749, 0.4094, 0.8719, 0.3868, 0.375, 0.375, 0.3681, 0.375, 0.375, 0.375, 0.3815, 0.2621, 0.5, 0.2565, 0.5, 0.25, 0.5, 0.25, 0.5, 0.2379, 0.5, 0.25, 0.5, 0.25, 0.5, 0.2435, 0.5, 0.5916, 0.3906, 0.625, 0.3912, 0.6209, 0.375, 0.5916, 0.375, 0.5916, 0.3594, 0.5916, 0.375, 0.625, 0.375, 0.625, 0.3588, 0.764, 0.5, 0.7662, 0.5, 0.75, 0.5, 0.75, 0.5, 0.736, 0.5, 0.75, 0.5, 0.75, 0.5, 0.7338, 0.5, 0.5334, 0.39, 0.5334, 0.375, 0.5003, 0.375, 0.5, 0.3894, 0.4877, 0.3896, 0.5, 0.3894, 0.5003, 0.375, 0.4877, 0.375, 0.4877, 0.3604, 0.4877, 0.375, 0.5003, 0.375, 0.5, 0.3606, 0.5334, 0.36, 0.5, 0.3606, 0.5003, 0.375, 0.5334, 0.375, 0.4498, 0.3899, 0.4498, 0.375, 0.4375, 0.375, 0.4375, 0.3901, 0.4318, 0.3897, 0.4375, 0.3901, 0.4375, 0.375, 0.4318, 0.375, 0.4318, 0.3603, 0.4318, 0.375, 0.4375, 0.375, 0.4375, 0.3599, 0.4498, 0.3601, 0.4375, 0.3599, 0.4375, 0.375, 0.4498, 0.375, 0.4119, 0.3893, 0.4119, 0.375, 0.4068, 0.375, 0.4062, 0.382, 0.3944, 0.375, 0.4062, 0.3816, 0.4068, 0.375, 0.4062, 0.368, 0.4119, 0.3607, 0.4062, 0.368, 0.4068, 0.375, 0.4119, 0.375, 0.6059, 0.08565, 0.6589, 0.1016, 0.8599, 0.7048, 0.7435, 0.7131, 0.875, 0.75, 0.8669, 0.75, 0.8661, 0.75, 0.875, 0.75, 0.5521, 0.08903, 0.5402, 0.0, 0.5869, 0.0, 0.6059, 0.08565, 0.5402, 0.0, 0.5393, 0.004927, 0.5858, 0.004943, 0.5869, 0.0, 0.8675, 0.7453, 0.875, 0.746, 0.875, 0.5048, 0.8681, 0.5047, 0.625, 0.003961, 0.5858, 0.004943, 0.5944, 0.2453, 0.625, 0.2452, 0.402, 0.25, 0.4014, 0.25, 0.3783, 0.25, 0.379, 0.25, 0.4014, 0.25, 0.403, 0.2453, 0.3789, 0.2453, 0.3783, 0.25, 0.2446, 0.5077, 0.241, 0.5, 0.1359, 0.5, 0.1386, 0.5088, 0.241, 0.5, 0.2402, 0.5, 0.1351, 0.5, 0.1359, 0.5, 0.7431, 0.5047, 0.7431, 0.5, 0.6343, 0.5, 0.6319, 0.5047, 0.7431, 0.5, 0.7417, 0.5, 0.6344, 0.5, 0.6343, 0.5, 0.403, 0.5047, 0.4014, 0.5, 0.3783, 0.5, 0.3789, 0.5047, 0.4014, 0.5, 0.402, 0.5, 0.379, 0.5, 0.3783, 0.5, 0.5855, 0.7659, 0.625, 0.75, 0.625, 0.75, 0.586, 0.7517, 0.625, 0.75, 0.6339, 0.75, 0.6331, 0.75, 0.625, 0.75, 0.6319, 0.5047, 0.625, 0.5048, 0.625, 0.746, 0.6325, 0.7453, 0.625, 0.5048, 0.5944, 0.5047, 0.5858, 0.7451, 0.625, 0.746, 0.405, 0.7535, 0.4027, 0.7216, 0.3756, 0.5049, 0.3672, 0.5054, 0.4027, 0.7216, 0.403, 0.6976, 0.3789, 0.5047, 0.3756, 0.5049, 0.7575, 0.7453, 0.7553, 0.75, 0.8669, 0.75, 0.8675, 0.7453, 0.7553, 0.75, 0.75, 0.75, 0.8669, 0.75, 0.8669, 0.75, 0.4555, 0.9443, 0.4523, 0.9523, 0.4876, 0.9876, 0.4877, 0.9764, 0.4523, 0.0, 0.4494, 0.007255, 0.4884, 0.007278, 0.4876, 0.0, 0.5913, 0.25, 0.6006, 0.25, 0.54, 0.25, 0.5337, 0.25, 0.6006, 0.25, 0.5944, 0.2453, 0.5306, 0.2453, 0.54, 0.25, 0.5944, 0.5047, 0.6006, 0.5, 0.54, 0.5, 0.5306, 0.5047, 0.6006, 0.5, 0.5913, 0.5, 0.5337, 0.5, 0.54, 0.5, 0.586, 0.7517, 0.5869, 0.75, 0.5402, 0.75, 0.5389, 0.7533, 0.5869, 0.75, 0.5858, 0.7451, 0.5393, 0.7451, 0.5402, 0.75, 0.6124, 0.7786, 0.5, 0.7914, 0.5, 0.1903, 0.5521, 0.08903, 0.5, 0.9472, 0.4877, 0.9443, 0.4877, 0.9764, 0.5, 0.9873, 0.5306, 0.5047, 0.5, 0.5047, 0.5, 0.746, 0.5393, 0.7451, 0.5, 0.5047, 0.4883, 0.5044, 0.4884, 0.7427, 0.5, 0.746, 0.5337, 0.25, 0.5, 0.25, 0.5, 0.25, 0.5336, 0.25, 0.5, 0.25, 0.488, 0.25, 0.4877, 0.25, 0.5, 0.25, 0.5393, 0.004927, 0.5, 0.003967, 0.5, 0.2453, 0.5306, 0.2453, 0.5, 0.003967, 0.4884, 0.007278, 0.4883, 0.2456, 0.5, 0.2453, 0.488, 0.25, 0.4896, 0.25, 0.4509, 0.25, 0.4495, 0.25, 0.4896, 0.25, 0.4883, 0.2456, 0.4492, 0.2458, 0.4509, 0.25, 0.4883, 0.5044, 0.4896, 0.5, 0.4509, 0.5, 0.4492, 0.5042, 0.4896, 0.5, 0.488, 0.5, 0.4495, 0.5, 0.4509, 0.5, 0.4877, 0.7613, 0.4876, 0.75, 0.4523, 0.75, 0.4555, 0.7613, 0.4876, 0.75, 0.4884, 0.7427, 0.4494, 0.7427, 0.4523, 0.75, 0.4094, 0.9856, 0.4082, 0.9962, 0.4306, 0.9514, 0.4344, 0.9369, 0.4082, 0.0, 0.412, 0.007773, 0.4318, 0.007541, 0.4306, 0.0, 0.4494, 0.007255, 0.4375, 0.01348, 0.4375, 0.2458, 0.4492, 0.2458, 0.4375, 0.01348, 0.4318, 0.007541, 0.4316, 0.2458, 0.4375, 0.2458, 0.1374, 0.5, 0.125, 0.5, 0.125, 0.5, 0.1351, 0.5, 0.375, 0.25, 0.3888, 0.25, 0.379, 0.25, 0.375, 0.25, 0.4492, 0.5042, 0.4375, 0.5042, 0.4375, 0.7365, 0.4494, 0.7427, 0.4375, 0.5042, 0.4316, 0.5042, 0.4318, 0.7425, 0.4375, 0.7365, 0.4315, 0.25, 0.431, 0.25, 0.4116, 0.25, 0.4122, 0.25, 0.431, 0.25, 0.4316, 0.2458, 0.4121, 0.2455, 0.4116, 0.25, 0.4316, 0.5042, 0.431, 0.5, 0.4116, 0.5, 0.4121, 0.5045, 0.431, 0.5, 0.4315, 0.5, 0.4122, 0.5, 0.4116, 0.5, 0.4344, 0.7568, 0.4306, 0.75, 0.4082, 0.75, 0.4094, 0.7582, 0.4306, 0.75, 0.4318, 0.7425, 0.412, 0.7422, 0.4082, 0.75, 0.1386, 0.5088, 0.1305, 0.5097, 0.3743, 0.9432, 0.4016, 0.9824, 0.3756, 0.2451, 0.3789, 0.2453, 0.403, 0.05242, 0.4027, 0.02841, 0.4094, 0.8801, 0.4063, 0.8838, 0.4062, 0.9915, 0.4094, 0.9856, 0.4063, 0.8838, 0.4027, 0.8761, 0.4016, 0.9824, 0.4062, 0.9915, 0.4121, 0.5045, 0.4062, 0.5049, 0.4062, 0.7234, 0.412, 0.7422, 0.4062, 0.5049, 0.403, 0.5047, 0.403, 0.6976, 0.4062, 0.7234, 0.4122, 0.25, 0.4062, 0.25, 0.4062, 0.25, 0.4122, 0.25, 0.4062, 0.25, 0.402, 0.25, 0.3923, 0.25, 0.4062, 0.25, 0.412, 0.007773, 0.4062, 0.02664, 0.4062, 0.2451, 0.4121, 0.2455, 0.4062, 0.02664, 0.403, 0.05242, 0.403, 0.2453, 0.4062, 0.2451, 0.3944, 0.2639, 0.3875, 0.25, 0.3832, 0.25, 0.3868, 0.2637, 0.3875, 0.25, 0.3923, 0.25, 0.3888, 0.25, 0.3832, 0.25, 0.2379, 0.5, 0.2435, 0.5, 0.1379, 0.5, 0.1374, 0.5, 0.375, 0.3685, 0.3868, 0.375, 0.3868, 0.2637, 0.375, 0.2629, 0.736, 0.5, 0.7338, 0.5, 0.6351, 0.5, 0.6404, 0.5, 0.625, 0.3912, 0.5916, 0.3906, 0.5916, 0.4841, 0.625, 0.4899, 0.3923, 0.5, 0.3875, 0.5, 0.3832, 0.5, 0.3888, 0.5, 0.3875, 0.5, 0.3944, 0.4861, 0.3868, 0.4863, 0.3832, 0.5, 0.5916, 0.2659, 0.6002, 0.25, 0.5422, 0.25, 0.5334, 0.2654, 0.6002, 0.25, 0.5914, 0.25, 0.5336, 0.25, 0.5422, 0.25, 0.5914, 0.5, 0.6002, 0.5, 0.5422, 0.5, 0.5336, 0.5, 0.6002, 0.5, 0.5916, 0.4841, 0.5334, 0.4846, 0.5422, 0.5, 0.5334, 0.39, 0.5, 0.3894, 0.5, 0.4829, 0.5334, 0.4846, 0.5, 0.3894, 0.4877, 0.3896, 0.4877, 0.4854, 0.5, 0.4829, 0.4877, 0.2646, 0.4875, 0.25, 0.4497, 0.25, 0.4498, 0.2649, 0.4875, 0.25, 0.4877, 0.25, 0.4498, 0.25, 0.4497, 0.25, 0.4877, 0.5, 0.4875, 0.5, 0.4497, 0.5, 0.4498, 0.5, 0.4875, 0.5, 0.4877, 0.4854, 0.4498, 0.4851, 0.4497, 0.5, 0.4498, 0.3899, 0.4375, 0.3901, 0.4375, 0.4863, 0.4498, 0.4851, 0.4375, 0.3901, 0.4318, 0.3897, 0.4318, 0.4852, 0.4375, 0.4863, 0.4318, 0.2648, 0.431, 0.25, 0.4114, 0.25, 0.4119, 0.2643, 0.431, 0.25, 0.4315, 0.25, 0.4122, 0.25, 0.4114, 0.25, 0.4315, 0.5, 0.431, 0.5, 0.4114, 0.5, 0.4122, 0.5, 0.431, 0.5, 0.4318, 0.4852, 0.4119, 0.4857, 0.4114, 0.5, 0.4119, 0.3893, 0.4062, 0.382, 0.4062, 0.4867, 0.4119, 0.4857, 0.4062, 0.382, 0.3944, 0.375, 0.3944, 0.4861, 0.4062, 0.4867, 0.4315, 0.25, 0.4375, 0.25, 0.4375, 0.25, 0.4315, 0.25, 0.4375, 0.25, 0.4498, 0.25, 0.4495, 0.25, 0.4375, 0.25, 0.488, 0.5, 0.5, 0.5, 0.5, 0.5, 0.4877, 0.5, 0.5, 0.5, 0.5337, 0.5, 0.5336, 0.5, 0.5, 0.5, 0.6404, 0.5, 0.625, 0.5, 0.625, 0.5, 0.6344, 0.5, 0.625, 0.5, 0.5914, 0.5, 0.5913, 0.5, 0.625, 0.5, 0.4315, 0.5, 0.4375, 0.5, 0.4375, 0.5, 0.4315, 0.5, 0.4375, 0.5, 0.4495, 0.5, 0.4498, 0.5, 0.4375, 0.5, 0.3888, 0.5, 0.375, 0.5, 0.375, 0.5, 0.379, 0.5, 0.375, 0.5, 0.3626, 0.5, 0.3649, 0.5, 0.375, 0.5, 0.5914, 0.25, 0.625, 0.25, 0.625, 0.25, 0.5913, 0.25, 0.875, 0.5, 0.8596, 0.5, 0.8656, 0.5, 0.875, 0.5, 0.402, 0.5, 0.4062, 0.5, 0.4062, 0.5, 0.3923, 0.5, 0.4062, 0.5, 0.4122, 0.5, 0.4122, 0.5, 0.4062, 0.5, 0.5586, 0.8145, 0.5, 0.8438, 0.5, 0.8704, 0.5776, 0.8321, 0.5, 0.8438, 0.4907, 0.8378, 0.4919, 0.8663, 0.5, 0.8704, 0.597, 0.8577, 0.5, 0.9062, 0.5, 0.9337, 0.6045, 0.8812, 0.5, 0.9062, 0.4907, 0.9029, 0.4894, 0.9327, 0.5, 0.9337, 0.4469, 0.8929, 0.4375, 0.8906, 0.4375, 0.9309, 0.4481, 0.9318, 0.4375, 0.8906, 0.4344, 0.8955, 0.4344, 0.9369, 0.4375, 0.9309, 0.5389, 0.7533, 0.5, 0.7627, 0.5, 0.8028, 0.5395, 0.7873, 0.5, 0.7627, 0.4877, 0.7613, 0.4877, 0.7934, 0.5, 0.8028, 0.4678, 0.7857, 0.4688, 0.7812, 0.4497, 0.7622, 0.4481, 0.7663, 0.4688, 0.7812, 0.4739, 0.7797, 0.4555, 0.7613, 0.4497, 0.7622, 0.4739, 0.9443, 0.4688, 0.9375, 0.4497, 0.9375, 0.4555, 0.9443, 0.4688, 0.9375, 0.4678, 0.9322, 0.4481, 0.9318, 0.4497, 0.9375, 0.6339, 0.75, 0.6315, 0.75, 0.7445, 0.75, 0.75, 0.75, 0.6315, 0.75, 0.5944, 0.7694, 0.6644, 0.7887, 0.7445, 0.75, 0.75, 0.75, 0.7555, 0.75, 0.8685, 0.75, 0.8661, 0.75, 0.7555, 0.75, 0.6743, 0.7919, 0.762, 0.8024, 0.8685, 0.75, 0.7435, 0.7131, 0.7856, 0.7947, 0.6381, 0.8684, 0.6124, 0.7786, 0.7856, 0.7947, 0.762, 0.8024, 0.6045, 0.8812, 0.6381, 0.8684, 0.5776, 0.8321, 0.5837, 0.8332, 0.6711, 0.7895, 0.6644, 0.7887, 0.5837, 0.8332, 0.5837, 0.8372, 0.6743, 0.7919, 0.6711, 0.7895, 0.5944, 0.7694, 0.5952, 0.7649, 0.546, 0.7895, 0.539, 0.7971, 0.5952, 0.7649, 0.5855, 0.7659, 0.5395, 0.7873, 0.546, 0.7895, 0.4469, 0.804, 0.4375, 0.7969, 0.4375, 0.8375, 0.4455, 0.8421, 0.4375, 0.7969, 0.4344, 0.7982, 0.4344, 0.84, 0.4375, 0.8375, 0.539, 0.7971, 0.5, 0.8163, 0.5, 0.8438, 0.5586, 0.8145, 0.5, 0.8163, 0.4894, 0.8067, 0.4907, 0.8378, 0.5, 0.8438, 0.5837, 0.8372, 0.5, 0.8796, 0.5, 0.9062, 0.597, 0.8577, 0.5, 0.8796, 0.4919, 0.8756, 0.4907, 0.9029, 0.5, 0.9062, 0.4455, 0.8534, 0.4375, 0.85, 0.4375, 0.8906, 0.4469, 0.8929, 0.4375, 0.85, 0.4344, 0.8537, 0.4344, 0.8955, 0.4375, 0.8906, 0.4894, 0.8067, 0.4864, 0.7989, 0.4688, 0.7812, 0.4678, 0.7857, 0.4864, 0.7989, 0.4877, 0.7934, 0.4739, 0.7797, 0.4688, 0.7812, 0.4877, 0.9443, 0.4864, 0.9375, 0.4688, 0.9375, 0.4739, 0.9443, 0.4864, 0.9375, 0.4894, 0.9327, 0.4678, 0.9322, 0.4688, 0.9375, 0.4481, 0.7663, 0.4375, 0.7566, 0.4375, 0.7969, 0.4469, 0.804, 0.4375, 0.7566, 0.4344, 0.7568, 0.4344, 0.7982, 0.4375, 0.7969, 0.3672, 0.5054, 0.3641, 0.5, 0.259, 0.5, 0.2613, 0.5064, 0.3641, 0.5, 0.3649, 0.5, 0.2598, 0.5, 0.259, 0.5, 0.8681, 0.5047, 0.8657, 0.5, 0.7569, 0.5, 0.7569, 0.5047, 0.8657, 0.5, 0.8656, 0.5, 0.7583, 0.5, 0.7569, 0.5, 0.6325, 0.7453, 0.6331, 0.75, 0.7447, 0.75, 0.7425, 0.7453, 0.6331, 0.75, 0.6331, 0.75, 0.75, 0.75, 0.7447, 0.75, 0.4094, 0.7582, 0.4062, 0.7585, 0.4063, 0.8662, 0.4094, 0.8637, 0.4062, 0.7585, 0.405, 0.7535, 0.404, 0.8598, 0.4063, 0.8662, 0.3626, 0.5, 0.3621, 0.5, 0.2565, 0.5, 0.2621, 0.5, 0.375, 0.4871, 0.3868, 0.4863, 0.3868, 0.375, 0.375, 0.3815, 0.8596, 0.5, 0.8649, 0.5, 0.7662, 0.5, 0.764, 0.5, 0.625, 0.2601, 0.5916, 0.2659, 0.5916, 0.3594, 0.625, 0.3588, 0.5334, 0.2654, 0.5, 0.2671, 0.5, 0.3606, 0.5334, 0.36, 0.5, 0.2671, 0.4877, 0.2646, 0.4877, 0.3604, 0.5, 0.3606, 0.4498, 0.2649, 0.4375, 0.2637, 0.4375, 0.3599, 0.4498, 0.3601, 0.4375, 0.2637, 0.4318, 0.2648, 0.4318, 0.3603, 0.4375, 0.3599, 0.4119, 0.2643, 0.4062, 0.2633, 0.4062, 0.368, 0.4119, 0.3607, 0.4062, 0.2633, 0.3944, 0.2639, 0.3944, 0.375, 0.4062, 0.368, 0.4027, 0.8761, 0.4033, 0.8679, 0.2529, 0.5071, 0.2446, 0.5077, 0.4033, 0.8679, 0.404, 0.8598, 0.2613, 0.5064, 0.2529, 0.5071, 0.7417, 0.5, 0.75, 0.5, 0.75, 0.5, 0.736, 0.5, 0.75, 0.5, 0.7583, 0.5, 0.764, 0.5, 0.75, 0.5, 0.2402, 0.5, 0.25, 0.5, 0.25, 0.5, 0.2379, 0.5, 0.25, 0.5, 0.2598, 0.5, 0.2621, 0.5, 0.25, 0.5, 0.4318, 0.3897, 0.4318, 0.375, 0.4119, 0.375, 0.4119, 0.3893, 0.4318, 0.375, 0.4318, 0.3603, 0.4119, 0.3607, 0.4119, 0.375, 0.4877, 0.3896, 0.4877, 0.375, 0.4498, 0.375, 0.4498, 0.3899, 0.4877, 0.375, 0.4877, 0.3604, 0.4498, 0.3601, 0.4498, 0.375, 0.5916, 0.3906, 0.5916, 0.375, 0.5334, 0.375, 0.5334, 0.39, 0.5916, 0.375, 0.5916, 0.3594, 0.5334, 0.36, 0.5334, 0.375, 0.7569, 0.5047, 0.75, 0.5047, 0.75, 0.7453, 0.7575, 0.7453, 0.75, 0.5047, 0.7431, 0.5047, 0.7425, 0.7453, 0.75, 0.7453, 0.4919, 0.8756, 0.4906, 0.8703, 0.4451, 0.8476, 0.4455, 0.8534, 0.4906, 0.8703, 0.4919, 0.8663, 0.4455, 0.8421, 0.4451, 0.8476, 0.4094, 0.8637, 0.4094, 0.8719, 0.4344, 0.8469, 0.4344, 0.84, 0.4094, 0.8719, 0.4094, 0.8801, 0.4344, 0.8537, 0.4344, 0.8469, 0.5855, 0.7659, 0.586, 0.7517, 0.5389, 0.7533, 0.5395, 0.7873])
me_cube_003.use_remesh_fix_poles = True
me_cube_003.use_remesh_preserve_attributes = False
me_cube_003.use_mirror_vertex_groups = False
me_cube_003.update()
me_cylinder = bpy.data.meshes.new('Cylinder')
me_cylinder.from_pydata([(-0.002598, 0.04958, 0.02392), (-0.001484, 0.04958, 0.02504), (-0.002448, 0.04958, 0.02448), (-0.002041, 0.04958, 0.02489), (0.002598, 0.04958, 0.02392), (0.001484, 0.04958, 0.02504), (0.002449, 0.04958, 0.02448), (0.002041, 0.04958, 0.02489), (-0.002598, 0.0514, 0.02374), (-0.001484, 0.05162, 0.02484), (-0.002448, 0.05151, 0.02429), (-0.002041, 0.05159, 0.02469), (0.002598, 0.0514, 0.02374), (0.001484, 0.05162, 0.02484), (0.002449, 0.05151, 0.02429), (0.002041, 0.05159, 0.02469), (-0.002598, 0.05316, 0.02321), (-0.001484, 0.05359, 0.02424), (-0.002448, 0.05337, 0.02372), (-0.002041, 0.05353, 0.0241), (0.002598, 0.05316, 0.02321), (0.001484, 0.05359, 0.02424), (0.002449, 0.05337, 0.02372), (0.002041, 0.05353, 0.0241), (-0.002598, 0.05478, 0.02234), (-0.001484, 0.0554, 0.02327), (-0.002448, 0.05509, 0.02281), (-0.002041, 0.05532, 0.02315), (0.002598, 0.05478, 0.02234), (0.001484, 0.0554, 0.02327), (0.002449, 0.05509, 0.02281), (0.002041, 0.05532, 0.02315), (-0.002598, 0.0562, 0.02118), (-0.001484, 0.05699, 0.02197), (-0.002448, 0.05659, 0.02157), (-0.002041, 0.05688, 0.02186), (0.002598, 0.0562, 0.02118), (0.001484, 0.05699, 0.02197), (0.002449, 0.05659, 0.02157), (0.002041, 0.05688, 0.02186), (-0.002598, 0.05736, 0.01976), (-0.001484, 0.05829, 0.02038), (-0.002448, 0.05783, 0.02007), (-0.002041, 0.05817, 0.0203), (0.002598, 0.05736, 0.01976), (0.001484, 0.05829, 0.02038), (0.002449, 0.05783, 0.02007), (0.002041, 0.05817, 0.0203), (-0.002598, 0.05823, 0.01814), (-0.001484, 0.05926, 0.01857), (-0.002448, 0.05875, 0.01835), (-0.002041, 0.05912, 0.01851), (0.002598, 0.05823, 0.01814), (0.001484, 0.05926, 0.01857), (0.002449, 0.05875, 0.01835), (0.002041, 0.05912, 0.01851), (-0.002598, 0.05876, 0.01638), (-0.001484, 0.05986, 0.0166), (-0.002448, 0.05931, 0.01649), (-0.002041, 0.05971, 0.01657), (0.002598, 0.05876, 0.01638), (0.001484, 0.05986, 0.0166), (0.002449, 0.05931, 0.01649), (0.002041, 0.05971, 0.01657), (-0.002598, 0.05894, 0.01455), (-0.001484, 0.06006, 0.01455), (-0.002448, 0.0595, 0.01455), (-0.002041, 0.05991, 0.01455), (0.002598, 0.05894, 0.01455), (0.001484, 0.06006, 0.01455), (0.002449, 0.0595, 0.01455), (0.002041, 0.05991, 0.01455), (-0.002598, 0.05876, 0.01273), (-0.001484, 0.05986, 0.01251), (-0.002448, 0.05931, 0.01262), (-0.002041, 0.05971, 0.01254), (0.002598, 0.05876, 0.01273), (0.001484, 0.05986, 0.01251), (0.002449, 0.05931, 0.01262), (0.002041, 0.05971, 0.01254), (-0.002598, 0.05823, 0.01097), (-0.001484, 0.05926, 0.01054), (-0.002448, 0.05875, 0.01075), (-0.002041, 0.05912, 0.0106), (0.002598, 0.05823, 0.01097), (0.001484, 0.05926, 0.01054), (0.002449, 0.05875, 0.01075), (0.002041, 0.05912, 0.0106), (-0.002598, 0.05736, 0.00935), (-0.001484, 0.05829, 0.008728), (-0.002448, 0.05783, 0.009039), (-0.002041, 0.05817, 0.008811), (0.002598, 0.05736, 0.00935), (0.001484, 0.05829, 0.008728), (0.002449, 0.05783, 0.009039), (0.002041, 0.05817, 0.008811), (-0.002598, 0.0562, 0.00793), (-0.001484, 0.05699, 0.007139), (-0.002448, 0.05659, 0.007534), (-0.002041, 0.05688, 0.007245), (0.002598, 0.0562, 0.00793), (0.001484, 0.05699, 0.007139), (0.002449, 0.05659, 0.007535), (0.002041, 0.05688, 0.007245), (-0.002598, 0.05478, 0.006765), (-0.001484, 0.0554, 0.005835), (-0.002448, 0.05509, 0.0063), (-0.002041, 0.05532, 0.005959), (0.002598, 0.05478, 0.006765), (0.001484, 0.0554, 0.005835), (0.002449, 0.05509, 0.0063), (0.002041, 0.05532, 0.005959), (-0.002598, 0.05316, 0.0059), (-0.001484, 0.05359, 0.004866), (-0.002448, 0.05337, 0.005383), (-0.002041, 0.05353, 0.005004), (0.002598, 0.05316, 0.0059), (0.001484, 0.05359, 0.004866), (0.002449, 0.05337, 0.005383), (0.002041, 0.05353, 0.005004), (-0.002598, 0.0514, 0.005367), (-0.001484, 0.05162, 0.004269), (-0.002448, 0.05151, 0.004818), (-0.002041, 0.05159, 0.004416), (0.002598, 0.0514, 0.005367), (0.001484, 0.05162, 0.004269), (0.002449, 0.05151, 0.004818), (0.002041, 0.05159, 0.004416), (-0.002598, 0.04958, 0.005187), (-0.001484, 0.04958, 0.004067), (-0.002448, 0.04958, 0.004627), (-0.002041, 0.04958, 0.004217), (0.002598, 0.04958, 0.005187), (0.001484, 0.04958, 0.004067), (0.002449, 0.04958, 0.004627), (0.002041, 0.04958, 0.004217), (-0.002598, 0.04775, 0.005367), (-0.001484, 0.04753, 0.004269), (-0.002448, 0.04764, 0.004818), (-0.002041, 0.04756, 0.004416), (0.002598, 0.04775, 0.005367), (0.001484, 0.04753, 0.004269), (0.002449, 0.04764, 0.004818), (0.002041, 0.04756, 0.004416), (-0.002598, 0.04599, 0.0059), (-0.001484, 0.04556, 0.004866), (-0.002448, 0.04578, 0.005383), (-0.002041, 0.04562, 0.005004), (0.002598, 0.04599, 0.0059), (0.001484, 0.04556, 0.004866), (0.002449, 0.04578, 0.005383), (0.002041, 0.04562, 0.005004), (-0.002598, 0.04437, 0.006765), (-0.001484, 0.04375, 0.005835), (-0.002448, 0.04406, 0.0063), (-0.002041, 0.04383, 0.005959), (0.002598, 0.04437, 0.006765), (0.001484, 0.04375, 0.005835), (0.002449, 0.04406, 0.0063), (0.002041, 0.04383, 0.005959), (-0.002598, 0.04295, 0.00793), (-0.001484, 0.04216, 0.007139), (-0.002448, 0.04256, 0.007534), (-0.002041, 0.04227, 0.007245), (0.002598, 0.04295, 0.00793), (0.001484, 0.04216, 0.007139), (0.002449, 0.04256, 0.007534), (0.002041, 0.04227, 0.007245), (-0.002598, 0.04179, 0.00935), (-0.001484, 0.04086, 0.008728), (-0.002448, 0.04132, 0.009039), (-0.002041, 0.04098, 0.008811), (0.002598, 0.04179, 0.00935), (0.001484, 0.04086, 0.008728), (0.002449, 0.04132, 0.009039), (0.002041, 0.04098, 0.008811), (-0.002598, 0.04092, 0.01097), (-0.001484, 0.03989, 0.01054), (-0.002448, 0.0404, 0.01075), (-0.002041, 0.04003, 0.0106), (0.002598, 0.04092, 0.01097), (0.001484, 0.03989, 0.01054), (0.002449, 0.0404, 0.01075), (0.002041, 0.04003, 0.0106), (-0.002598, 0.04039, 0.01273), (-0.001484, 0.03929, 0.01251), (-0.002448, 0.03984, 0.01262), (-0.002041, 0.03944, 0.01254), (0.002598, 0.04039, 0.01273), (0.001484, 0.03929, 0.01251), (0.002449, 0.03984, 0.01262), (0.002041, 0.03944, 0.01254), (-0.002598, 0.04021, 0.01455), (-0.001484, 0.03909, 0.01455), (-0.002448, 0.03965, 0.01455), (-0.002041, 0.03924, 0.01455), (0.002598, 0.04021, 0.01455), (0.001484, 0.03909, 0.01455), (0.002449, 0.03965, 0.01455), (0.002041, 0.03924, 0.01455), (-0.002598, 0.04039, 0.01638), (-0.001484, 0.03929, 0.0166), (-0.002448, 0.03984, 0.01649), (-0.002041, 0.03944, 0.01657), (0.002598, 0.04039, 0.01638), (0.001484, 0.03929, 0.0166), (0.002449, 0.03984, 0.01649), (0.002041, 0.03944, 0.01657), (-0.002598, 0.04092, 0.01814), (-0.001484, 0.03989, 0.01857), (-0.002448, 0.0404, 0.01835), (-0.002041, 0.04003, 0.01851), (0.002598, 0.04092, 0.01814), (0.001484, 0.03989, 0.01857), (0.002449, 0.0404, 0.01835), (0.002041, 0.04003, 0.01851), (-0.002598, 0.04179, 0.01976), (-0.001484, 0.04086, 0.02038), (-0.002448, 0.04132, 0.02007), (-0.002041, 0.04098, 0.0203), (0.002598, 0.04179, 0.01976), (0.001484, 0.04086, 0.02038), (0.002449, 0.04132, 0.02007), (0.002041, 0.04098, 0.0203), (-0.002598, 0.04295, 0.02118), (-0.001484, 0.04216, 0.02197), (-0.002448, 0.04256, 0.02157), (-0.002041, 0.04227, 0.02186), (0.002598, 0.04295, 0.02118), (0.001484, 0.04216, 0.02197), (0.002449, 0.04256, 0.02157), (0.002041, 0.04227, 0.02186), (-0.002598, 0.04437, 0.02234), (-0.001484, 0.04375, 0.02327), (-0.002448, 0.04406, 0.02281), (-0.002041, 0.04383, 0.02315), (0.002598, 0.04437, 0.02234), (0.001484, 0.04375, 0.02327), (0.002449, 0.04406, 0.02281), (0.002041, 0.04383, 0.02315), (-0.002598, 0.04599, 0.02321), (-0.001484, 0.04556, 0.02424), (-0.002448, 0.04578, 0.02372), (-0.002041, 0.04562, 0.0241), (0.002598, 0.04599, 0.02321), (0.001484, 0.04556, 0.02424), (0.002449, 0.04578, 0.02372), (0.002041, 0.04562, 0.0241), (-0.002598, 0.04775, 0.02374), (-0.001484, 0.04753, 0.02484), (-0.002448, 0.04764, 0.02429), (-0.002041, 0.04756, 0.02469), (0.002598, 0.04775, 0.02374), (0.001484, 0.04753, 0.02484), (0.002449, 0.04764, 0.02429), (0.002041, 0.04756, 0.02469)], [], [(249, 253, 5, 1), (17, 21, 29, 25), (25, 29, 37, 33), (33, 37, 45, 41), (41, 45, 53, 49), (49, 53, 61, 57), (57, 61, 69, 65), (65, 69, 77, 73), (73, 77, 85, 81), (81, 85, 93, 89), (89, 93, 101, 97), (97, 101, 109, 105), (105, 109, 117, 113), (113, 117, 125, 121), (121, 125, 133, 129), (129, 133, 141, 137), (137, 141, 149, 145), (145, 149, 157, 153), (153, 157, 165, 161), (161, 165, 173, 169), (169, 173, 181, 177), (177, 181, 189, 185), (185, 189, 197, 193), (193, 197, 205, 201), (201, 205, 213, 209), (209, 213, 221, 217), (217, 221, 229, 225), (225, 229, 237, 233), (233, 237, 245, 241), (241, 245, 253, 249), (9, 13, 21, 17), (12, 4, 252, 244, 236, 228, 220, 212, 204, 196, 188, 180, 172, 164, 156, 148, 140, 132, 124, 116, 108, 100, 92, 84, 76, 68, 60, 52, 44, 36, 28, 20), (1, 5, 13, 9), (1, 9, 11, 3), (3, 11, 10, 2), (2, 10, 8, 0), (13, 5, 7, 15), (15, 7, 6, 14), (14, 6, 4, 12), (9, 17, 19, 11), (11, 19, 18, 10), (10, 18, 16, 8), (21, 13, 15, 23), (23, 15, 14, 22), (22, 14, 12, 20), (17, 25, 27, 19), (19, 27, 26, 18), (18, 26, 24, 16), (29, 21, 23, 31), (31, 23, 22, 30), (30, 22, 20, 28), (25, 33, 35, 27), (27, 35, 34, 26), (26, 34, 32, 24), (37, 29, 31, 39), (39, 31, 30, 38), (38, 30, 28, 36), (33, 41, 43, 35), (35, 43, 42, 34), (34, 42, 40, 32), (45, 37, 39, 47), (47, 39, 38, 46), (46, 38, 36, 44), (41, 49, 51, 43), (43, 51, 50, 42), (42, 50, 48, 40), (53, 45, 47, 55), (55, 47, 46, 54), (54, 46, 44, 52), (49, 57, 59, 51), (51, 59, 58, 50), (50, 58, 56, 48), (61, 53, 55, 63), (63, 55, 54, 62), (62, 54, 52, 60), (57, 65, 67, 59), (59, 67, 66, 58), (58, 66, 64, 56), (69, 61, 63, 71), (71, 63, 62, 70), (70, 62, 60, 68), (65, 73, 75, 67), (67, 75, 74, 66), (66, 74, 72, 64), (77, 69, 71, 79), (79, 71, 70, 78), (78, 70, 68, 76), (73, 81, 83, 75), (75, 83, 82, 74), (74, 82, 80, 72), (85, 77, 79, 87), (87, 79, 78, 86), (86, 78, 76, 84), (81, 89, 91, 83), (83, 91, 90, 82), (82, 90, 88, 80), (93, 85, 87, 95), (95, 87, 86, 94), (94, 86, 84, 92), (89, 97, 99, 91), (91, 99, 98, 90), (90, 98, 96, 88), (101, 93, 95, 103), (103, 95, 94, 102), (102, 94, 92, 100), (97, 105, 107, 99), (99, 107, 106, 98), (98, 106, 104, 96), (109, 101, 103, 111), (111, 103, 102, 110), (110, 102, 100, 108), (105, 113, 115, 107), (107, 115, 114, 106), (106, 114, 112, 104), (117, 109, 111, 119), (119, 111, 110, 118), (118, 110, 108, 116), (113, 121, 123, 115), (115, 123, 122, 114), (114, 122, 120, 112), (125, 117, 119, 127), (127, 119, 118, 126), (126, 118, 116, 124), (121, 129, 131, 123), (123, 131, 130, 122), (122, 130, 128, 120), (133, 125, 127, 135), (135, 127, 126, 134), (134, 126, 124, 132), (129, 137, 139, 131), (131, 139, 138, 130), (130, 138, 136, 128), (141, 133, 135, 143), (143, 135, 134, 142), (142, 134, 132, 140), (137, 145, 147, 139), (139, 147, 146, 138), (138, 146, 144, 136), (149, 141, 143, 151), (151, 143, 142, 150), (150, 142, 140, 148), (145, 153, 155, 147), (147, 155, 154, 146), (146, 154, 152, 144), (157, 149, 151, 159), (159, 151, 150, 158), (158, 150, 148, 156), (153, 161, 163, 155), (155, 163, 162, 154), (154, 162, 160, 152), (165, 157, 159, 167), (167, 159, 158, 166), (166, 158, 156, 164), (161, 169, 171, 163), (163, 171, 170, 162), (162, 170, 168, 160), (173, 165, 167, 175), (175, 167, 166, 174), (174, 166, 164, 172), (169, 177, 179, 171), (171, 179, 178, 170), (170, 178, 176, 168), (181, 173, 175, 183), (183, 175, 174, 182), (182, 174, 172, 180), (177, 185, 187, 179), (179, 187, 186, 178), (178, 186, 184, 176), (189, 181, 183, 191), (191, 183, 182, 190), (190, 182, 180, 188), (185, 193, 195, 187), (187, 195, 194, 186), (186, 194, 192, 184), (197, 189, 191, 199), (199, 191, 190, 198), (198, 190, 188, 196), (193, 201, 203, 195), (195, 203, 202, 194), (194, 202, 200, 192), (205, 197, 199, 207), (207, 199, 198, 206), (206, 198, 196, 204), (201, 209, 211, 203), (203, 211, 210, 202), (202, 210, 208, 200), (213, 205, 207, 215), (215, 207, 206, 214), (214, 206, 204, 212), (209, 217, 219, 211), (211, 219, 218, 210), (210, 218, 216, 208), (221, 213, 215, 223), (223, 215, 214, 222), (222, 214, 212, 220), (217, 225, 227, 219), (219, 227, 226, 218), (218, 226, 224, 216), (229, 221, 223, 231), (231, 223, 222, 230), (230, 222, 220, 228), (225, 233, 235, 227), (227, 235, 234, 226), (226, 234, 232, 224), (237, 229, 231, 239), (239, 231, 230, 238), (238, 230, 228, 236), (233, 241, 243, 235), (235, 243, 242, 234), (234, 242, 240, 232), (245, 237, 239, 247), (247, 239, 238, 246), (246, 238, 236, 244), (241, 249, 251, 243), (243, 251, 250, 242), (242, 250, 248, 240), (253, 245, 247, 255), (255, 247, 246, 254), (254, 246, 244, 252), (249, 1, 3, 251), (251, 3, 2, 250), (250, 2, 0, 248), (5, 253, 255, 7), (7, 255, 254, 6), (6, 254, 252, 4), (0, 8, 16, 24, 32, 40, 48, 56, 64, 72, 80, 88, 96, 104, 112, 120, 128, 136, 144, 152, 160, 168, 176, 184, 192, 200, 208, 216, 224, 232, 240, 248)])
me_cylinder.polygons.foreach_set('use_smooth', [True] * 226)
_uv = me_cylinder.uv_layers.new(name='UVMap')
_uv.uv.foreach_set('vector', [0.03125, 0.6072, 0.03125, 0.8928, 0.0, 0.8928, 0.0, 0.6072, 0.9375, 0.6072, 0.9375, 0.8928, 0.9063, 0.8928, 0.9062, 0.6072, 0.9062, 0.6072, 0.9062, 0.8928, 0.875, 0.8928, 0.875, 0.6072, 0.875, 0.6072, 0.875, 0.8928, 0.8438, 0.8928, 0.8438, 0.6072, 0.8438, 0.6072, 0.8438, 0.8928, 0.8125, 0.8928, 0.8125, 0.6072, 0.8125, 0.6072, 0.8125, 0.8928, 0.7812, 0.8928, 0.7812, 0.6072, 0.7812, 0.6072, 0.7812, 0.8928, 0.75, 0.8928, 0.75, 0.6072, 0.75, 0.6072, 0.75, 0.8928, 0.7188, 0.8928, 0.7188, 0.6072, 0.7188, 0.6072, 0.7188, 0.8928, 0.6875, 0.8928, 0.6875, 0.6072, 0.6875, 0.6072, 0.6875, 0.8928, 0.6562, 0.8928, 0.6562, 0.6072, 0.6562, 0.6072, 0.6562, 0.8928, 0.625, 0.8928, 0.625, 0.6072, 0.625, 0.6072, 0.625, 0.8928, 0.5938, 0.8928, 0.5938, 0.6072, 0.5938, 0.6072, 0.5938, 0.8928, 0.5625, 0.8928, 0.5625, 0.6072, 0.5625, 0.6072, 0.5625, 0.8928, 0.5312, 0.8928, 0.5312, 0.6072, 0.5312, 0.6072, 0.5312, 0.8928, 0.5, 0.8928, 0.5, 0.6072, 0.5, 0.6072, 0.5, 0.8928, 0.4688, 0.8928, 0.4688, 0.6072, 0.4688, 0.6072, 0.4688, 0.8928, 0.4375, 0.8928, 0.4375, 0.6072, 0.4375, 0.6072, 0.4375, 0.8928, 0.4062, 0.8928, 0.4062, 0.6072, 0.4062, 0.6072, 0.4062, 0.8928, 0.375, 0.8928, 0.375, 0.6072, 0.375, 0.6072, 0.375, 0.8928, 0.3438, 0.8928, 0.3438, 0.6072, 0.3438, 0.6072, 0.3438, 0.8928, 0.3125, 0.8928, 0.3125, 0.6072, 0.3125, 0.6072, 0.3125, 0.8928, 0.2812, 0.8928, 0.2812, 0.6072, 0.2812, 0.6072, 0.2812, 0.8928, 0.25, 0.8928, 0.25, 0.6072, 0.25, 0.6072, 0.25, 0.8928, 0.2188, 0.8928, 0.2188, 0.6072, 0.2188, 0.6072, 0.2188, 0.8928, 0.1875, 0.8928, 0.1875, 0.6072, 0.1875, 0.6072, 0.1875, 0.8928, 0.1562, 0.8928, 0.1562, 0.6072, 0.1562, 0.6072, 0.1562, 0.8928, 0.125, 0.8928, 0.125, 0.6072, 0.125, 0.6072, 0.125, 0.8928, 0.09375, 0.8928, 0.09375, 0.6072, 0.09375, 0.6072, 0.09375, 0.8928, 0.0625, 0.8928, 0.0625, 0.6072, 0.0625, 0.6072, 0.0625, 0.8928, 0.03125, 0.8928, 0.03125, 0.6072, 0.9688, 0.6072, 0.9688, 0.8928, 0.9375, 0.8928, 0.9375, 0.6072, 0.2918, 0.4603, 0.25, 0.4644, 0.2082, 0.4603, 0.168, 0.4481, 0.1309, 0.4282, 0.09841, 0.4016, 0.07175, 0.3691, 0.05194, 0.332, 0.03974, 0.2918, 0.03562, 0.25, 0.03974, 0.2082, 0.05194, 0.168, 0.07175, 0.1309, 0.09841, 0.09841, 0.1309, 0.07175, 0.168, 0.05194, 0.2082, 0.03974, 0.25, 0.03562, 0.2918, 0.03974, 0.332, 0.05194, 0.3691, 0.07175, 0.4016, 0.09841, 0.4282, 0.1309, 0.4481, 0.168, 0.4603, 0.2082, 0.4644, 0.25, 0.4603, 0.2918, 0.4481, 0.332, 0.4282, 0.3691, 0.4016, 0.4016, 0.3691, 0.4282, 0.332, 0.4481, 1.0, 0.6072, 1.0, 0.8928, 0.9688, 0.8928, 0.9688, 0.6072, 1.0, 0.6072, 0.9688, 0.6072, 0.969, 0.5536, 0.9998, 0.5536, 0.9998, 0.5536, 0.969, 0.5536, 0.9696, 0.5, 0.9992, 0.5, 0.75, 0.4772, 0.7943, 0.4728, 0.7918, 0.4603, 0.75, 0.4644, 0.9688, 0.8928, 1.0, 0.8928, 0.9998, 0.9464, 0.969, 0.9464, 0.969, 0.9464, 0.9998, 0.9464, 0.9992, 1.0, 0.9696, 1.0, 0.2943, 0.4728, 0.25, 0.4772, 0.25, 0.4644, 0.2918, 0.4603, 0.9688, 0.6072, 0.9375, 0.6072, 0.9377, 0.5536, 0.9685, 0.5536, 0.9685, 0.5536, 0.9377, 0.5536, 0.9383, 0.5, 0.9679, 0.5, 0.7943, 0.4728, 0.8369, 0.4599, 0.832, 0.4481, 0.7918, 0.4603, 0.9375, 0.8928, 0.9688, 0.8928, 0.9685, 0.9464, 0.9377, 0.9464, 0.9377, 0.9464, 0.9685, 0.9464, 0.9679, 1.0, 0.9383, 1.0, 0.3369, 0.4599, 0.2943, 0.4728, 0.2918, 0.4603, 0.332, 0.4481, 0.9375, 0.6072, 0.9062, 0.6072, 0.9065, 0.5536, 0.9373, 0.5536, 0.9373, 0.5536, 0.9065, 0.5536, 0.9071, 0.5, 0.9367, 0.5, 0.8369, 0.4599, 0.8762, 0.4389, 0.8691, 0.4282, 0.832, 0.4481, 0.9063, 0.8928, 0.9375, 0.8928, 0.9373, 0.9464, 0.9065, 0.9464, 0.9065, 0.9464, 0.9373, 0.9464, 0.9367, 1.0, 0.9071, 1.0, 0.3762, 0.4389, 0.3369, 0.4599, 0.332, 0.4481, 0.3691, 0.4282, 0.9062, 0.6072, 0.875, 0.6072, 0.8752, 0.5536, 0.906, 0.5536, 0.906, 0.5536, 0.8752, 0.5536, 0.8758, 0.5, 0.9054, 0.5, 0.8762, 0.4389, 0.9106, 0.4106, 0.9016, 0.4016, 0.8691, 0.4282, 0.875, 0.8928, 0.9062, 0.8928, 0.906, 0.9464, 0.8752, 0.9464, 0.8752, 0.9464, 0.906, 0.9464, 0.9054, 1.0, 0.8758, 1.0, 0.4106, 0.4106, 0.3762, 0.4389, 0.3691, 0.4282, 0.4016, 0.4016, 0.875, 0.6072, 0.8438, 0.6072, 0.844, 0.5536, 0.8748, 0.5536, 0.8748, 0.5536, 0.844, 0.5536, 0.8446, 0.5, 0.8742, 0.5, 0.9106, 0.4106, 0.9389, 0.3762, 0.9282, 0.3691, 0.9016, 0.4016, 0.8438, 0.8928, 0.875, 0.8928, 0.8748, 0.9464, 0.844, 0.9464, 0.844, 0.9464, 0.8748, 0.9464, 0.8742, 1.0, 0.8446, 1.0, 0.4389, 0.3762, 0.4106, 0.4106, 0.4016, 0.4016, 0.4282, 0.3691, 0.8438, 0.6072, 0.8125, 0.6072, 0.8127, 0.5536, 0.8435, 0.5536, 0.8435, 0.5536, 0.8127, 0.5536, 0.8133, 0.5, 0.8429, 0.5, 0.9389, 0.3762, 0.9599, 0.3369, 0.9481, 0.332, 0.9282, 0.3691, 0.8125, 0.8928, 0.8438, 0.8928, 0.8435, 0.9464, 0.8127, 0.9464, 0.8127, 0.9464, 0.8435, 0.9464, 0.8429, 1.0, 0.8133, 1.0, 0.4599, 0.3369, 0.4389, 0.3762, 0.4282, 0.3691, 0.4481, 0.332, 0.8125, 0.6072, 0.7812, 0.6072, 0.7815, 0.5536, 0.8123, 0.5536, 0.8123, 0.5536, 0.7815, 0.5536, 0.7821, 0.5, 0.8117, 0.5, 0.9599, 0.3369, 0.9728, 0.2943, 0.9603, 0.2918, 0.9481, 0.332, 0.7812, 0.8928, 0.8125, 0.8928, 0.8123, 0.9464, 0.7815, 0.9464, 0.7815, 0.9464, 0.8123, 0.9464, 0.8117, 1.0, 0.7821, 1.0, 0.4728, 0.2943, 0.4599, 0.3369, 0.4481, 0.332, 0.4603, 0.2918, 0.7812, 0.6072, 0.75, 0.6072, 0.7502, 0.5536, 0.781, 0.5536, 0.781, 0.5536, 0.7502, 0.5536, 0.7508, 0.5, 0.7804, 0.5, 0.9728, 0.2943, 0.9772, 0.25, 0.9644, 0.25, 0.9603, 0.2918, 0.75, 0.8928, 0.7812, 0.8928, 0.781, 0.9464, 0.7502, 0.9464, 0.7502, 0.9464, 0.781, 0.9464, 0.7804, 1.0, 0.7508, 1.0, 0.4772, 0.25, 0.4728, 0.2943, 0.4603, 0.2918, 0.4644, 0.25, 0.75, 0.6072, 0.7188, 0.6072, 0.719, 0.5536, 0.7498, 0.5536, 0.7498, 0.5536, 0.719, 0.5536, 0.7196, 0.5, 0.7492, 0.5, 0.9772, 0.25, 0.9728, 0.2057, 0.9603, 0.2082, 0.9644, 0.25, 0.7188, 0.8928, 0.75, 0.8928, 0.7498, 0.9464, 0.719, 0.9464, 0.719, 0.9464, 0.7498, 0.9464, 0.7492, 1.0, 0.7196, 1.0, 0.4728, 0.2057, 0.4772, 0.25, 0.4644, 0.25, 0.4603, 0.2082, 0.7188, 0.6072, 0.6875, 0.6072, 0.6877, 0.5536, 0.7185, 0.5536, 0.7185, 0.5536, 0.6877, 0.5536, 0.6883, 0.5, 0.7179, 0.5, 0.9728, 0.2057, 0.9599, 0.1631, 0.9481, 0.168, 0.9603, 0.2082, 0.6875, 0.8928, 0.7188, 0.8928, 0.7185, 0.9464, 0.6877, 0.9464, 0.6877, 0.9464, 0.7185, 0.9464, 0.7179, 1.0, 0.6883, 1.0, 0.4599, 0.1631, 0.4728, 0.2057, 0.4603, 0.2082, 0.4481, 0.168, 0.6875, 0.6072, 0.6562, 0.6072, 0.6565, 0.5536, 0.6873, 0.5536, 0.6873, 0.5536, 0.6565, 0.5536, 0.6571, 0.5, 0.6867, 0.5, 0.9599, 0.1631, 0.9389, 0.1238, 0.9282, 0.1309, 0.9481, 0.168, 0.6562, 0.8928, 0.6875, 0.8928, 0.6873, 0.9464, 0.6565, 0.9464, 0.6565, 0.9464, 0.6873, 0.9464, 0.6867, 1.0, 0.6571, 1.0, 0.4389, 0.1238, 0.4599, 0.1631, 0.4481, 0.168, 0.4282, 0.1309, 0.6562, 0.6072, 0.625, 0.6072, 0.6252, 0.5536, 0.656, 0.5536, 0.656, 0.5536, 0.6252, 0.5536, 0.6258, 0.5, 0.6554, 0.5, 0.9389, 0.1238, 0.9106, 0.08935, 0.9016, 0.09841, 0.9282, 0.1309, 0.625, 0.8928, 0.6562, 0.8928, 0.656, 0.9464, 0.6252, 0.9464, 0.6252, 0.9464, 0.656, 0.9464, 0.6554, 1.0, 0.6258, 1.0, 0.4106, 0.08935, 0.4389, 0.1238, 0.4282, 0.1309, 0.4016, 0.09841, 0.625, 0.6072, 0.5938, 0.6072, 0.594, 0.5536, 0.6248, 0.5536, 0.6248, 0.5536, 0.594, 0.5536, 0.5946, 0.5, 0.6242, 0.5, 0.9106, 0.08935, 0.8762, 0.0611, 0.8691, 0.07175, 0.9016, 0.09841, 0.5938, 0.8928, 0.625, 0.8928, 0.6248, 0.9464, 0.594, 0.9464, 0.594, 0.9464, 0.6248, 0.9464, 0.6242, 1.0, 0.5946, 1.0, 0.3762, 0.0611, 0.4106, 0.08935, 0.4016, 0.09841, 0.3691, 0.07175, 0.5938, 0.6072, 0.5625, 0.6072, 0.5627, 0.5536, 0.5935, 0.5536, 0.5935, 0.5536, 0.5627, 0.5536, 0.5633, 0.5, 0.5929, 0.5, 0.8762, 0.0611, 0.8369, 0.0401, 0.832, 0.05194, 0.8691, 0.07175, 0.5625, 0.8928, 0.5938, 0.8928, 0.5935, 0.9464, 0.5627, 0.9464, 0.5627, 0.9464, 0.5935, 0.9464, 0.5929, 1.0, 0.5633, 1.0, 0.3369, 0.0401, 0.3762, 0.0611, 0.3691, 0.07175, 0.332, 0.05194, 0.5625, 0.6072, 0.5312, 0.6072, 0.5315, 0.5536, 0.5623, 0.5536, 0.5623, 0.5536, 0.5315, 0.5536, 0.5321, 0.5, 0.5617, 0.5, 0.8369, 0.0401, 0.7943, 0.02718, 0.7918, 0.03974, 0.832, 0.05194, 0.5312, 0.8928, 0.5625, 0.8928, 0.5623, 0.9464, 0.5315, 0.9464, 0.5315, 0.9464, 0.5623, 0.9464, 0.5617, 1.0, 0.5321, 1.0, 0.2943, 0.02718, 0.3369, 0.0401, 0.332, 0.05194, 0.2918, 0.03974, 0.5312, 0.6072, 0.5, 0.6072, 0.5002, 0.5536, 0.531, 0.5536, 0.531, 0.5536, 0.5002, 0.5536, 0.5008, 0.5, 0.5304, 0.5, 0.7943, 0.02718, 0.75, 0.02281, 0.75, 0.03562, 0.7918, 0.03974, 0.5, 0.8928, 0.5312, 0.8928, 0.531, 0.9464, 0.5002, 0.9464, 0.5002, 0.9464, 0.531, 0.9464, 0.5304, 1.0, 0.5008, 1.0, 0.25, 0.02281, 0.2943, 0.02718, 0.2918, 0.03974, 0.25, 0.03562, 0.5, 0.6072, 0.4688, 0.6072, 0.469, 0.5536, 0.4998, 0.5536, 0.4998, 0.5536, 0.469, 0.5536, 0.4696, 0.5, 0.4992, 0.5, 0.75, 0.02281, 0.7057, 0.02718, 0.7082, 0.03974, 0.75, 0.03562, 0.4688, 0.8928, 0.5, 0.8928, 0.4998, 0.9464, 0.469, 0.9464, 0.469, 0.9464, 0.4998, 0.9464, 0.4992, 1.0, 0.4696, 1.0, 0.2057, 0.02718, 0.25, 0.02281, 0.25, 0.03562, 0.2082, 0.03974, 0.4688, 0.6072, 0.4375, 0.6072, 0.4377, 0.5536, 0.4685, 0.5536, 0.4685, 0.5536, 0.4377, 0.5536, 0.4383, 0.5, 0.4679, 0.5, 0.7057, 0.02718, 0.6631, 0.0401, 0.668, 0.05194, 0.7082, 0.03974, 0.4375, 0.8928, 0.4688, 0.8928, 0.4685, 0.9464, 0.4377, 0.9464, 0.4377, 0.9464, 0.4685, 0.9464, 0.4679, 1.0, 0.4383, 1.0, 0.1631, 0.0401, 0.2057, 0.02718, 0.2082, 0.03974, 0.168, 0.05194, 0.4375, 0.6072, 0.4062, 0.6072, 0.4065, 0.5536, 0.4373, 0.5536, 0.4373, 0.5536, 0.4065, 0.5536, 0.4071, 0.5, 0.4367, 0.5, 0.6631, 0.0401, 0.6238, 0.0611, 0.6309, 0.07175, 0.668, 0.05194, 0.4062, 0.8928, 0.4375, 0.8928, 0.4373, 0.9464, 0.4065, 0.9464, 0.4065, 0.9464, 0.4373, 0.9464, 0.4367, 1.0, 0.4071, 1.0, 0.1238, 0.0611, 0.1631, 0.0401, 0.168, 0.05194, 0.1309, 0.07175, 0.4062, 0.6072, 0.375, 0.6072, 0.3752, 0.5536, 0.406, 0.5536, 0.406, 0.5536, 0.3752, 0.5536, 0.3758, 0.5, 0.4054, 0.5, 0.6238, 0.0611, 0.5894, 0.08935, 0.5984, 0.09841, 0.6309, 0.07175, 0.375, 0.8928, 0.4062, 0.8928, 0.406, 0.9464, 0.3752, 0.9464, 0.3752, 0.9464, 0.406, 0.9464, 0.4054, 1.0, 0.3758, 1.0, 0.08935, 0.08935, 0.1238, 0.0611, 0.1309, 0.07175, 0.09841, 0.09841, 0.375, 0.6072, 0.3438, 0.6072, 0.344, 0.5536, 0.3748, 0.5536, 0.3748, 0.5536, 0.344, 0.5536, 0.3446, 0.5, 0.3742, 0.5, 0.5894, 0.08935, 0.5611, 0.1238, 0.5718, 0.1309, 0.5984, 0.09841, 0.3438, 0.8928, 0.375, 0.8928, 0.3748, 0.9464, 0.344, 0.9464, 0.344, 0.9464, 0.3748, 0.9464, 0.3742, 1.0, 0.3446, 1.0, 0.0611, 0.1238, 0.08935, 0.08935, 0.09841, 0.09841, 0.07175, 0.1309, 0.3438, 0.6072, 0.3125, 0.6072, 0.3127, 0.5536, 0.3435, 0.5536, 0.3435, 0.5536, 0.3127, 0.5536, 0.3133, 0.5, 0.3429, 0.5, 0.5611, 0.1238, 0.5401, 0.1631, 0.5519, 0.168, 0.5718, 0.1309, 0.3125, 0.8928, 0.3438, 0.8928, 0.3435, 0.9464, 0.3127, 0.9464, 0.3127, 0.9464, 0.3435, 0.9464, 0.3429, 1.0, 0.3133, 1.0, 0.0401, 0.1631, 0.0611, 0.1238, 0.07175, 0.1309, 0.05194, 0.168, 0.3125, 0.6072, 0.2812, 0.6072, 0.2815, 0.5536, 0.3123, 0.5536, 0.3123, 0.5536, 0.2815, 0.5536, 0.2821, 0.5, 0.3117, 0.5, 0.5401, 0.1631, 0.5272, 0.2057, 0.5397, 0.2082, 0.5519, 0.168, 0.2812, 0.8928, 0.3125, 0.8928, 0.3123, 0.9464, 0.2815, 0.9464, 0.2815, 0.9464, 0.3123, 0.9464, 0.3117, 1.0, 0.2821, 1.0, 0.02718, 0.2057, 0.0401, 0.1631, 0.05194, 0.168, 0.03974, 0.2082, 0.2812, 0.6072, 0.25, 0.6072, 0.2502, 0.5536, 0.281, 0.5536, 0.281, 0.5536, 0.2502, 0.5536, 0.2508, 0.5, 0.2804, 0.5, 0.5272, 0.2057, 0.5228, 0.25, 0.5356, 0.25, 0.5397, 0.2082, 0.25, 0.8928, 0.2812, 0.8928, 0.281, 0.9464, 0.2502, 0.9464, 0.2502, 0.9464, 0.281, 0.9464, 0.2804, 1.0, 0.2508, 1.0, 0.02281, 0.25, 0.02718, 0.2057, 0.03974, 0.2082, 0.03562, 0.25, 0.25, 0.6072, 0.2188, 0.6072, 0.219, 0.5536, 0.2498, 0.5536, 0.2498, 0.5536, 0.219, 0.5536, 0.2196, 0.5, 0.2492, 0.5, 0.5228, 0.25, 0.5272, 0.2943, 0.5397, 0.2918, 0.5356, 0.25, 0.2188, 0.8928, 0.25, 0.8928, 0.2498, 0.9464, 0.219, 0.9464, 0.219, 0.9464, 0.2498, 0.9464, 0.2492, 1.0, 0.2196, 1.0, 0.02718, 0.2943, 0.02281, 0.25, 0.03562, 0.25, 0.03974, 0.2918, 0.2188, 0.6072, 0.1875, 0.6072, 0.1877, 0.5536, 0.2185, 0.5536, 0.2185, 0.5536, 0.1877, 0.5536, 0.1883, 0.5, 0.2179, 0.5, 0.5272, 0.2943, 0.5401, 0.3369, 0.5519, 0.332, 0.5397, 0.2918, 0.1875, 0.8928, 0.2188, 0.8928, 0.2185, 0.9464, 0.1877, 0.9464, 0.1877, 0.9464, 0.2185, 0.9464, 0.2179, 1.0, 0.1883, 1.0, 0.0401, 0.3369, 0.02718, 0.2943, 0.03974, 0.2918, 0.05194, 0.332, 0.1875, 0.6072, 0.1562, 0.6072, 0.1565, 0.5536, 0.1873, 0.5536, 0.1873, 0.5536, 0.1565, 0.5536, 0.1571, 0.5, 0.1867, 0.5, 0.5401, 0.3369, 0.5611, 0.3762, 0.5718, 0.3691, 0.5519, 0.332, 0.1562, 0.8928, 0.1875, 0.8928, 0.1873, 0.9464, 0.1565, 0.9464, 0.1565, 0.9464, 0.1873, 0.9464, 0.1867, 1.0, 0.1571, 1.0, 0.0611, 0.3762, 0.0401, 0.3369, 0.05194, 0.332, 0.07175, 0.3691, 0.1562, 0.6072, 0.125, 0.6072, 0.1252, 0.5536, 0.156, 0.5536, 0.156, 0.5536, 0.1252, 0.5536, 0.1258, 0.5, 0.1554, 0.5, 0.5611, 0.3762, 0.5894, 0.4106, 0.5984, 0.4016, 0.5718, 0.3691, 0.125, 0.8928, 0.1562, 0.8928, 0.156, 0.9464, 0.1252, 0.9464, 0.1252, 0.9464, 0.156, 0.9464, 0.1554, 1.0, 0.1258, 1.0, 0.08935, 0.4106, 0.0611, 0.3762, 0.07175, 0.3691, 0.09841, 0.4016, 0.125, 0.6072, 0.09375, 0.6072, 0.09397, 0.5536, 0.1248, 0.5536, 0.1248, 0.5536, 0.09397, 0.5536, 0.09458, 0.5, 0.1242, 0.5, 0.5894, 0.4106, 0.6238, 0.4389, 0.6309, 0.4282, 0.5984, 0.4016, 0.09375, 0.8928, 0.125, 0.8928, 0.1248, 0.9464, 0.09397, 0.9464, 0.09397, 0.9464, 0.1248, 0.9464, 0.1242, 1.0, 0.09458, 1.0, 0.1238, 0.4389, 0.08935, 0.4106, 0.09841, 0.4016, 0.1309, 0.4282, 0.09375, 0.6072, 0.0625, 0.6072, 0.06272, 0.5536, 0.09353, 0.5536, 0.09353, 0.5536, 0.06272, 0.5536, 0.06333, 0.5, 0.09292, 0.5, 0.6238, 0.4389, 0.6631, 0.4599, 0.668, 0.4481, 0.6309, 0.4282, 0.0625, 0.8928, 0.09375, 0.8928, 0.09353, 0.9464, 0.06272, 0.9464, 0.06272, 0.9464, 0.09353, 0.9464, 0.09292, 1.0, 0.06333, 1.0, 0.1631, 0.4599, 0.1238, 0.4389, 0.1309, 0.4282, 0.168, 0.4481, 0.0625, 0.6072, 0.03125, 0.6072, 0.03147, 0.5536, 0.06228, 0.5536, 0.06228, 0.5536, 0.03147, 0.5536, 0.03208, 0.5, 0.06167, 0.5, 0.6631, 0.4599, 0.7057, 0.4728, 0.7082, 0.4603, 0.668, 0.4481, 0.03125, 0.8928, 0.0625, 0.8928, 0.06228, 0.9464, 0.03147, 0.9464, 0.03147, 0.9464, 0.06228, 0.9464, 0.06167, 1.0, 0.03208, 1.0, 0.2057, 0.4728, 0.1631, 0.4599, 0.168, 0.4481, 0.2082, 0.4603, 0.03125, 0.6072, 0.0, 0.6072, 0.0002235, 0.5536, 0.03103, 0.5536, 0.03103, 0.5536, 0.0002235, 0.5536, 0.0008341, 0.5, 0.03042, 0.5, 0.7057, 0.4728, 0.75, 0.4772, 0.75, 0.4644, 0.7082, 0.4603, 0.0, 0.8928, 0.03125, 0.8928, 0.03103, 0.9464, 0.0002235, 0.9464, 0.0002235, 0.9464, 0.03103, 0.9464, 0.03042, 1.0, 0.0008341, 1.0, 0.25, 0.4772, 0.2057, 0.4728, 0.2082, 0.4603, 0.25, 0.4644, 0.75, 0.4644, 0.7918, 0.4603, 0.832, 0.4481, 0.8691, 0.4282, 0.9016, 0.4016, 0.9282, 0.3691, 0.9481, 0.332, 0.9603, 0.2918, 0.9644, 0.25, 0.9603, 0.2082, 0.9481, 0.168, 0.9282, 0.1309, 0.9016, 0.09841, 0.8691, 0.07175, 0.832, 0.05194, 0.7918, 0.03974, 0.75, 0.03562, 0.7082, 0.03974, 0.668, 0.05194, 0.6309, 0.07175, 0.5984, 0.09841, 0.5718, 0.1309, 0.5519, 0.168, 0.5397, 0.2082, 0.5356, 0.25, 0.5397, 0.2918, 0.5519, 0.332, 0.5718, 0.3691, 0.5984, 0.4016, 0.6309, 0.4282, 0.668, 0.4481, 0.7082, 0.4603])
me_cylinder.use_remesh_fix_poles = True
me_cylinder.use_remesh_preserve_attributes = False
me_cylinder.use_mirror_vertex_groups = False
me_cylinder.update()

# ---- objects
ob_mouse = bpy.data.objects.new('Mouse', me_cube_003)
ob_mouse_wheel = bpy.data.objects.new('Mouse WHeel', me_cylinder)

# ---- transforms, parenting, visibility, modifiers, constraints
ob_mouse.location = (0.0, 0.0, 0.0)
ob_mouse.lineart.crease_threshold = 0.0
ob_mouse_wheel.location = (0.0, 0.0, 0.0)
ob_mouse_wheel.lineart.crease_threshold = 0.0

# ---- collection membership
col_collection.objects.link(ob_mouse)
col_collection.objects.link(ob_mouse_wheel)

# ---- scene / render settings (as saved in the file)
scene.frame_start = 1; scene.frame_end = 250; scene.frame_set(1)
scene.render.engine = 'BLENDER_EEVEE_NEXT'
scene.render.fps = 25
scene.cycles.use_denoising = False
scene.cycles.samples = 128
scene.cycles.sampling_pattern = 'TABULATED_SOBOL'
scene.cycles.use_adaptive_sampling = False
scene.cycles.use_light_tree = False
scene.view_settings.view_transform = 'Filmic'
bpy.context.view_layer.update()

# ---- added for rendering (the .blend has no active camera and no usable light): camera, sun
cam_auto = bpy.data.cameras.new('AutoCamera')
cam_auto.lens = 50.0
cam_auto.sensor_width = 36.0
cam_auto.clip_end = 1000.0
ob_auto_camera = bpy.data.objects.new('AutoCamera', cam_auto)
scene.collection.objects.link(ob_auto_camera)
ob_auto_camera.location = (0.185045, -0.221941, 0.163755)
ob_auto_camera.rotation_euler = (1.09748, -7.21219e-08, 0.694738)
scene.camera = ob_auto_camera
light_auto_sun = bpy.data.lights.new('AutoSun', 'SUN')
light_auto_sun.energy = 3.0
light_auto_sun.angle = 0.0523599
ob_auto_sun = bpy.data.objects.new('AutoSun', light_auto_sun)
scene.collection.objects.link(ob_auto_sun)
ob_auto_sun.rotation_euler = (0.872665, 0.174533, 0.523599)
bpy.context.view_layer.update()
